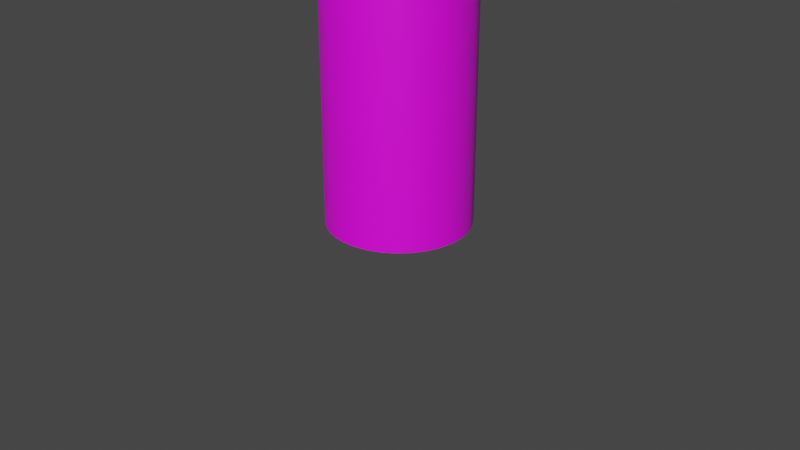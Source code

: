 # Source: cylinder.blend  (saved by Blender 4.2.66; exported with 4.5.12 LTS)
import bpy
from mathutils import Matrix  # noqa: F401  (used for matrix-valued properties, if any)

bpy.ops.wm.read_factory_settings(use_empty=True)
scene = bpy.context.scene
scene.name = 'Scene'

# ---- collections
col_collection = bpy.data.collections.new('Collection'); scene.collection.children.link(col_collection)

# ---- images (referenced by path relative to the original .blend; pixels are not part of the script)
import os
ASSET_DIR = os.environ.get("B2B_ASSET_DIR", "")  # directory of the original .blend (textures are referenced by path, not embedded)
HERE = os.path.dirname(os.path.abspath(__file__))  # packed textures are extracted next to this script under _unpacked/

def load_image(name, relpath, width, height, colorspace="sRGB"):
    """Load a texture the original file referenced (path relative to the .blend, or extracted next to this script)."""
    p = next((c for c in (os.path.join(HERE, relpath), os.path.join(ASSET_DIR, relpath)) if relpath and os.path.exists(c)), "")
    if p:
        img = bpy.data.images.load(p, check_existing=True)
        img.name = name
    else:  # same state as the original file: an image datablock whose file is absent (Cycles renders it pink)
        img = bpy.data.images.new(name, width, height)
        img.source = "FILE"
        img.filepath = "//" + (relpath or name)
    img.colorspace_settings.name = colorspace
    return img
img_baketarget_png = load_image('BakeTarget.png', '', 1024, 1024, 'sRGB')

# ---- materials (node trees are filled in below, after node groups)
mat_material_001 = bpy.data.materials.new('Material.001')

# ---- node groups
ng_auto_smooth = bpy.data.node_groups.new('Auto Smooth', 'GeometryNodeTree')
_s = ng_auto_smooth.interface.new_socket(name='Geometry', in_out='OUTPUT', socket_type='NodeSocketGeometry')
_s = ng_auto_smooth.interface.new_socket(name='Geometry', in_out='INPUT', socket_type='NodeSocketGeometry')
_s = ng_auto_smooth.interface.new_socket(name='Angle', in_out='INPUT', socket_type='NodeSocketFloat')
_s.subtype = 'ANGLE'
_s.min_value = 0.0
_s.max_value = 3.142
ng_auto_smooth.is_modifier = True
_N = ng_auto_smooth.nodes; _L = ng_auto_smooth.links
n0 = _N.new('NodeGroupOutput'); n0.name = 'Group Output'; n0.location = (480, -100)
n1 = _N.new('NodeGroupInput'); n1.name = 'Group Input'; n1.location = (-420, -300)
n2 = _N.new('NodeGroupInput'); n2.name = 'Group Input.001'; n2.location = (-60, -100)
n3 = _N.new('GeometryNodeSetShadeSmooth'); n3.name = 'Set Shade Smooth'; n3.location = (120, -100)
n3.domain = 'EDGE'
n4 = _N.new('GeometryNodeSetShadeSmooth'); n4.name = 'Set Shade Smooth.001'; n4.location = (300, -100)
n5 = _N.new('GeometryNodeInputMeshEdgeAngle'); n5.name = 'Edge Angle'; n5.location = (-420, -220)
n6 = _N.new('GeometryNodeInputEdgeSmooth'); n6.name = 'Is Edge Smooth'; n6.location = (-60, -160)
n7 = _N.new('GeometryNodeInputShadeSmooth'); n7.name = 'Is Face Smooth'; n7.location = (-240, -340)
n8 = _N.new('FunctionNodeBooleanMath'); n8.name = 'Boolean Math'; n8.location = (-60, -220)
n9 = _N.new('FunctionNodeCompare'); n9.name = 'Compare'; n9.location = (-240, -180)
n9.operation = 'LESS_EQUAL'
_L.new(n5.outputs[0], n9.inputs[0])
_L.new(n4.outputs[0], n0.inputs[0])
_L.new(n1.outputs[1], n9.inputs[1])
_L.new(n9.outputs[0], n8.inputs[0])
_L.new(n7.outputs[0], n8.inputs[1])
_L.new(n2.outputs[0], n3.inputs[0])
_L.new(n6.outputs[0], n3.inputs[1])
_L.new(n3.outputs[0], n4.inputs[0])
_L.new(n8.outputs[0], n3.inputs[2])
n0.is_active_output = True

# ---- material node trees
mat_material_001.use_nodes = True; mat_material_001.node_tree.nodes.clear()
_N = mat_material_001.node_tree.nodes; _L = mat_material_001.node_tree.links
n0 = _N.new('ShaderNodeBsdfPrincipled'); n0.name = 'Principled BSDF'; n0.location = (10, 300)
n0.distribution = 'GGX'
n0.subsurface_method = 'RANDOM_WALK_SKIN'
n0.inputs[3].default_value = 1.45
n0.inputs[27].default_value = (0.0, 0.0, 0.0, 1.0)
n0.inputs[28].default_value = 1.0
n1 = _N.new('ShaderNodeTexCoord'); n1.name = 'Texture Coordinate'; n1.location = (-656, 175)
n2 = _N.new('ShaderNodeOutputMaterial'); n2.name = 'Material Output'; n2.location = (594, 292)
n3 = _N.new('ShaderNodeTexChecker'); n3.name = 'Checker Texture'; n3.location = (-340, 3)
n3.inputs[3].default_value = 50.0
n4 = _N.new('ShaderNodeTexImage'); n4.name = 'Image Texture'; n4.location = (-454, 371)
n4.image = img_baketarget_png
_L.new(n0.outputs[0], n2.inputs[0])
_L.new(n1.outputs[2], n3.inputs[0])
_L.new(n4.outputs[0], n0.inputs[0])
n2.is_active_output = True

# ---- world
world_world = bpy.data.worlds.new('World'); scene.world = world_world
world_world.use_nodes = True; world_world.node_tree.nodes.clear()
_N = world_world.node_tree.nodes; _L = world_world.node_tree.links
n0 = _N.new('ShaderNodeOutputWorld'); n0.name = 'World Output'; n0.location = (300, 300)
n1 = _N.new('ShaderNodeBackground'); n1.name = 'Background'; n1.location = (10, 300)
n1.inputs[0].default_value = (0.05088, 0.05088, 0.05088, 1.0)
_L.new(n1.outputs[0], n0.inputs[0])
n0.is_active_output = True
world_world.color = (0.05088, 0.05088, 0.05088)
world_world.use_sun_shadow = False
world_world.sun_shadow_jitter_overblur = 0.0

# ---- cameras
cam_camera = bpy.data.cameras.new('Camera')
cam_camera.clip_end = 100.0
cam_camera.ortho_scale = 7.314

# ---- lights
light_light = bpy.data.lights.new('Light', 'POINT')
light_light.transmission_factor = 0.0
light_light.energy = 1000.0
light_light.shadow_soft_size = 0.1
light_light.shadow_maximum_resolution = 0.006
light_light.use_absolute_resolution = True

# ---- meshes
me_cylinder = bpy.data.meshes.new('Cylinder')
me_cylinder.from_pydata([(0.0, 0.75, -2.5), (0.0, 0.75, 2.5), (0.1463, 0.7356, -2.5), (0.1463, 0.7356, 2.5), (0.287, 0.6929, -2.5), (0.287, 0.6929, 2.5), (0.4167, 0.6236, -2.5), (0.4167, 0.6236, 2.5), (0.5303, 0.5303, -2.5), (0.5303, 0.5303, 2.5), (0.6236, 0.4167, -2.5), (0.6236, 0.4167, 2.5), (0.6929, 0.287, -2.5), (0.6929, 0.287, 2.5), (0.7356, 0.1463, -2.5), (0.7356, 0.1463, 2.5), (0.75, 0.0, -2.5), (0.75, 0.0, 2.5), (0.7356, -0.1463, -2.5), (0.7356, -0.1463, 2.5), (0.6929, -0.287, -2.5), (0.6929, -0.287, 2.5), (0.6236, -0.4167, -2.5), (0.6236, -0.4167, 2.5), (0.5303, -0.5303, -2.5), (0.5303, -0.5303, 2.5), (0.4167, -0.6236, -2.5), (0.4167, -0.6236, 2.5), (0.287, -0.6929, -2.5), (0.287, -0.6929, 2.5), (0.1463, -0.7356, -2.5), (0.1463, -0.7356, 2.5), (0.0, -0.75, -2.5), (0.0, -0.75, 2.5), (-0.1463, -0.7356, -2.5), (-0.1463, -0.7356, 2.5), (-0.287, -0.6929, -2.5), (-0.287, -0.6929, 2.5), (-0.4167, -0.6236, -2.5), (-0.4167, -0.6236, 2.5), (-0.5303, -0.5303, -2.5), (-0.5303, -0.5303, 2.5), (-0.6236, -0.4167, -2.5), (-0.6236, -0.4167, 2.5), (-0.6929, -0.287, -2.5), (-0.6929, -0.287, 2.5), (-0.7356, -0.1463, -2.5), (-0.7356, -0.1463, 2.5), (-0.75, 0.0, -2.5), (-0.75, 0.0, 2.5), (-0.7356, 0.1463, -2.5), (-0.7356, 0.1463, 2.5), (-0.6929, 0.287, -2.5), (-0.6929, 0.287, 2.5), (-0.6236, 0.4167, -2.5), (-0.6236, 0.4167, 2.5), (-0.5303, 0.5303, -2.5), (-0.5303, 0.5303, 2.5), (-0.4167, 0.6236, -2.5), (-0.4167, 0.6236, 2.5), (-0.287, 0.6929, -2.5), (-0.287, 0.6929, 2.5), (-0.1463, 0.7356, -2.5), (-0.1463, 0.7356, 2.5), (0.0, 0.75, 0.0), (0.1463, 0.7356, 0.0), (0.287, 0.6929, 0.0), (0.4167, 0.6236, 0.0), (0.5303, 0.5303, 0.0), (0.6236, 0.4167, 0.0), (0.6929, 0.287, 0.0), (0.7356, 0.1463, 0.0), (0.75, 0.0, 0.0), (0.7356, -0.1463, 0.0), (0.6929, -0.287, 0.0), (0.6236, -0.4167, 0.0), (0.5303, -0.5303, 0.0), (0.4167, -0.6236, 0.0), (0.287, -0.6929, 0.0), (0.1463, -0.7356, 0.0), (0.0, -0.75, 0.0), (-0.1463, -0.7356, 0.0), (-0.287, -0.6929, 0.0), (-0.4167, -0.6236, 0.0), (-0.5303, -0.5303, 0.0), (-0.6236, -0.4167, 0.0), (-0.6929, -0.287, 0.0), (-0.7356, -0.1463, 0.0), (-0.75, 0.0, 0.0), (-0.7356, 0.1463, 0.0), (-0.6929, 0.287, 0.0), (-0.6236, 0.4167, 0.0), (-0.5303, 0.5303, 0.0), (-0.4167, 0.6236, 0.0), (-0.287, 0.6929, 0.0), (-0.1463, 0.7356, 0.0), (0.1463, 0.7356, -1.25), (0.287, 0.6929, -1.25), (0.4167, 0.6236, -1.25), (0.5303, 0.5303, -1.25), (0.6236, 0.4167, -1.25), (0.6929, 0.287, -1.25), (0.7356, 0.1463, -1.25), (0.75, 0.0, -1.25), (0.7356, -0.1463, -1.25), (0.6929, -0.287, -1.25), (0.6236, -0.4167, -1.25), (0.5303, -0.5303, -1.25), (0.4167, -0.6236, -1.25), (0.287, -0.6929, -1.25), (0.1463, -0.7356, -1.25), (0.0, -0.75, -1.25), (-0.1463, -0.7356, -1.25), (-0.287, -0.6929, -1.25), (-0.4167, -0.6236, -1.25), (-0.5303, -0.5303, -1.25), (-0.6236, -0.4167, -1.25), (-0.6929, -0.287, -1.25), (-0.7356, -0.1463, -1.25), (-0.75, 0.0, -1.25), (-0.7356, 0.1463, -1.25), (-0.6929, 0.287, -1.25), (-0.6236, 0.4167, -1.25), (-0.5303, 0.5303, -1.25), (-0.4167, 0.6236, -1.25), (-0.287, 0.6929, -1.25), (-0.1463, 0.7356, -1.25), (0.0, 0.75, -1.25), (0.0, 0.75, 1.25), (0.1463, 0.7356, 1.25), (0.287, 0.6929, 1.25), (0.4167, 0.6236, 1.25), (0.5303, 0.5303, 1.25), (0.6236, 0.4167, 1.25), (0.6929, 0.287, 1.25), (0.7356, 0.1463, 1.25), (0.75, 0.0, 1.25), (0.7356, -0.1463, 1.25), (0.6929, -0.287, 1.25), (0.6236, -0.4167, 1.25), (0.5303, -0.5303, 1.25), (0.4167, -0.6236, 1.25), (0.287, -0.6929, 1.25), (0.1463, -0.7356, 1.25), (0.0, -0.75, 1.25), (-0.1463, -0.7356, 1.25), (-0.287, -0.6929, 1.25), (-0.4167, -0.6236, 1.25), (-0.5303, -0.5303, 1.25), (-0.6236, -0.4167, 1.25), (-0.6929, -0.287, 1.25), (-0.7356, -0.1463, 1.25), (-0.75, 0.0, 1.25), (-0.7356, 0.1463, 1.25), (-0.6929, 0.287, 1.25), (-0.6236, 0.4167, 1.25), (-0.5303, 0.5303, 1.25), (-0.4167, 0.6236, 1.25), (-0.287, 0.6929, 1.25), (-0.1463, 0.7356, 1.25), (0.0, 0.75, 1.875), (0.1463, 0.7356, 1.875), (0.287, 0.6929, 1.875), (0.4167, 0.6236, 1.875), (0.5303, 0.5303, 1.875), (0.6236, 0.4167, 1.875), (0.6929, 0.287, 1.875), (0.7356, 0.1463, 1.875), (0.75, 0.0, 1.875), (0.7356, -0.1463, 1.875), (0.6929, -0.287, 1.875), (0.6236, -0.4167, 1.875), (0.5303, -0.5303, 1.875), (0.4167, -0.6236, 1.875), (0.287, -0.6929, 1.875), (0.1463, -0.7356, 1.875), (0.0, -0.75, 1.875), (-0.1463, -0.7356, 1.875), (-0.287, -0.6929, 1.875), (-0.4167, -0.6236, 1.875), (-0.5303, -0.5303, 1.875), (-0.6236, -0.4167, 1.875), (-0.6929, -0.287, 1.875), (-0.7356, -0.1463, 1.875), (-0.75, 0.0, 1.875), (-0.7356, 0.1463, 1.875), (-0.6929, 0.287, 1.875), (-0.6236, 0.4167, 1.875), (-0.5303, 0.5303, 1.875), (-0.4167, 0.6236, 1.875), (-0.287, 0.6929, 1.875), (-0.1463, 0.7356, 1.875), (0.1463, 0.7356, 0.625), (0.287, 0.6929, 0.625), (0.4167, 0.6236, 0.625), (0.5303, 0.5303, 0.625), (0.6236, 0.4167, 0.625), (0.6929, 0.287, 0.625), (0.7356, 0.1463, 0.625), (0.75, 0.0, 0.625), (0.7356, -0.1463, 0.625), (0.6929, -0.287, 0.625), (0.6236, -0.4167, 0.625), (0.5303, -0.5303, 0.625), (0.4167, -0.6236, 0.625), (0.287, -0.6929, 0.625), (0.1463, -0.7356, 0.625), (0.0, -0.75, 0.625), (-0.1463, -0.7356, 0.625), (-0.287, -0.6929, 0.625), (-0.4167, -0.6236, 0.625), (-0.5303, -0.5303, 0.625), (-0.6236, -0.4167, 0.625), (-0.6929, -0.287, 0.625), (-0.7356, -0.1463, 0.625), (-0.75, 0.0, 0.625), (-0.7356, 0.1463, 0.625), (-0.6929, 0.287, 0.625), (-0.6236, 0.4167, 0.625), (-0.5303, 0.5303, 0.625), (-0.4167, 0.6236, 0.625), (-0.287, 0.6929, 0.625), (-0.1463, 0.7356, 0.625), (0.0, 0.75, 0.625), (0.0, 0.75, -0.625), (0.1463, 0.7356, -0.625), (0.287, 0.6929, -0.625), (0.4167, 0.6236, -0.625), (0.5303, 0.5303, -0.625), (0.6236, 0.4167, -0.625), (0.6929, 0.287, -0.625), (0.7356, 0.1463, -0.625), (0.75, 0.0, -0.625), (0.7356, -0.1463, -0.625), (0.6929, -0.287, -0.625), (0.6236, -0.4167, -0.625), (0.5303, -0.5303, -0.625), (0.4167, -0.6236, -0.625), (0.287, -0.6929, -0.625), (0.1463, -0.7356, -0.625), (0.0, -0.75, -0.625), (-0.1463, -0.7356, -0.625), (-0.287, -0.6929, -0.625), (-0.4167, -0.6236, -0.625), (-0.5303, -0.5303, -0.625), (-0.6236, -0.4167, -0.625), (-0.6929, -0.287, -0.625), (-0.7356, -0.1463, -0.625), (-0.75, 0.0, -0.625), (-0.7356, 0.1463, -0.625), (-0.6929, 0.287, -0.625), (-0.6236, 0.4167, -0.625), (-0.5303, 0.5303, -0.625), (-0.4167, 0.6236, -0.625), (-0.287, 0.6929, -0.625), (-0.1463, 0.7356, -0.625), (0.1463, 0.7356, -1.875), (0.287, 0.6929, -1.875), (0.4167, 0.6236, -1.875), (0.5303, 0.5303, -1.875), (0.6236, 0.4167, -1.875), (0.6929, 0.287, -1.875), (0.7356, 0.1463, -1.875), (0.75, 0.0, -1.875), (0.7356, -0.1463, -1.875), (0.6929, -0.287, -1.875), (0.6236, -0.4167, -1.875), (0.5303, -0.5303, -1.875), (0.4167, -0.6236, -1.875), (0.287, -0.6929, -1.875), (0.1463, -0.7356, -1.875), (0.0, -0.75, -1.875), (-0.1463, -0.7356, -1.875), (-0.287, -0.6929, -1.875), (-0.4167, -0.6236, -1.875), (-0.5303, -0.5303, -1.875), (-0.6236, -0.4167, -1.875), (-0.6929, -0.287, -1.875), (-0.7356, -0.1463, -1.875), (-0.75, 0.0, -1.875), (-0.7356, 0.1463, -1.875), (-0.6929, 0.287, -1.875), (-0.6236, 0.4167, -1.875), (-0.5303, 0.5303, -1.875), (-0.4167, 0.6236, -1.875), (-0.287, 0.6929, -1.875), (-0.1463, 0.7356, -1.875), (0.0, 0.75, -1.875), (0.1463, 0.7356, -2.188), (0.287, 0.6929, -2.188), (0.4167, 0.6236, -2.188), (0.5303, 0.5303, -2.188), (0.6236, 0.4167, -2.188), (0.6929, 0.287, -2.188), (0.7356, 0.1463, -2.188), (0.75, 0.0, -2.188), (0.7356, -0.1463, -2.188), (0.6929, -0.287, -2.188), (0.6236, -0.4167, -2.188), (0.5303, -0.5303, -2.188), (0.4167, -0.6236, -2.188), (0.287, -0.6929, -2.188), (0.1463, -0.7356, -2.188), (0.0, -0.75, -2.188), (-0.1463, -0.7356, -2.188), (-0.287, -0.6929, -2.188), (-0.4167, -0.6236, -2.188), (-0.5303, -0.5303, -2.188), (-0.6236, -0.4167, -2.188), (-0.6929, -0.287, -2.188), (-0.7356, -0.1463, -2.188), (-0.75, 0.0, -2.188), (-0.7356, 0.1463, -2.188), (-0.6929, 0.287, -2.188), (-0.6236, 0.4167, -2.188), (-0.5303, 0.5303, -2.188), (-0.4167, 0.6236, -2.188), (-0.287, 0.6929, -2.188), (-0.1463, 0.7356, -2.188), (0.0, 0.75, -2.188), (0.0, 0.75, -1.562), (0.1463, 0.7356, -1.562), (0.287, 0.6929, -1.562), (0.4167, 0.6236, -1.562), (0.5303, 0.5303, -1.562), (0.6236, 0.4167, -1.562), (0.6929, 0.287, -1.562), (0.7356, 0.1463, -1.562), (0.75, 0.0, -1.562), (0.7356, -0.1463, -1.562), (0.6929, -0.287, -1.562), (0.6236, -0.4167, -1.562), (0.5303, -0.5303, -1.562), (0.4167, -0.6236, -1.562), (0.287, -0.6929, -1.562), (0.1463, -0.7356, -1.562), (0.0, -0.75, -1.562), (-0.1463, -0.7356, -1.562), (-0.287, -0.6929, -1.562), (-0.4167, -0.6236, -1.562), (-0.5303, -0.5303, -1.562), (-0.6236, -0.4167, -1.562), (-0.6929, -0.287, -1.562), (-0.7356, -0.1463, -1.562), (-0.75, 0.0, -1.562), (-0.7356, 0.1463, -1.562), (-0.6929, 0.287, -1.562), (-0.6236, 0.4167, -1.562), (-0.5303, 0.5303, -1.562), (-0.4167, 0.6236, -1.562), (-0.287, 0.6929, -1.562), (-0.1463, 0.7356, -1.562), (0.1463, 0.7356, -0.9375), (0.287, 0.6929, -0.9375), (0.4167, 0.6236, -0.9375), (0.5303, 0.5303, -0.9375), (0.6236, 0.4167, -0.9375), (0.6929, 0.287, -0.9375), (0.7356, 0.1463, -0.9375), (0.75, 0.0, -0.9375), (0.7356, -0.1463, -0.9375), (0.6929, -0.287, -0.9375), (0.6236, -0.4167, -0.9375), (0.5303, -0.5303, -0.9375), (0.4167, -0.6236, -0.9375), (0.287, -0.6929, -0.9375), (0.1463, -0.7356, -0.9375), (0.0, -0.75, -0.9375), (-0.1463, -0.7356, -0.9375), (-0.287, -0.6929, -0.9375), (-0.4167, -0.6236, -0.9375), (-0.5303, -0.5303, -0.9375), (-0.6236, -0.4167, -0.9375), (-0.6929, -0.287, -0.9375), (-0.7356, -0.1463, -0.9375), (-0.75, 0.0, -0.9375), (-0.7356, 0.1463, -0.9375), (-0.6929, 0.287, -0.9375), (-0.6236, 0.4167, -0.9375), (-0.5303, 0.5303, -0.9375), (-0.4167, 0.6236, -0.9375), (-0.287, 0.6929, -0.9375), (-0.1463, 0.7356, -0.9375), (0.0, 0.75, -0.9375), (0.0, 0.75, -0.3125), (0.1463, 0.7356, -0.3125), (0.287, 0.6929, -0.3125), (0.4167, 0.6236, -0.3125), (0.5303, 0.5303, -0.3125), (0.6236, 0.4167, -0.3125), (0.6929, 0.287, -0.3125), (0.7356, 0.1463, -0.3125), (0.75, 0.0, -0.3125), (0.7356, -0.1463, -0.3125), (0.6929, -0.287, -0.3125), (0.6236, -0.4167, -0.3125), (0.5303, -0.5303, -0.3125), (0.4167, -0.6236, -0.3125), (0.287, -0.6929, -0.3125), (0.1463, -0.7356, -0.3125), (0.0, -0.75, -0.3125), (-0.1463, -0.7356, -0.3125), (-0.287, -0.6929, -0.3125), (-0.4167, -0.6236, -0.3125), (-0.5303, -0.5303, -0.3125), (-0.6236, -0.4167, -0.3125), (-0.6929, -0.287, -0.3125), (-0.7356, -0.1463, -0.3125), (-0.75, 0.0, -0.3125), (-0.7356, 0.1463, -0.3125), (-0.6929, 0.287, -0.3125), (-0.6236, 0.4167, -0.3125), (-0.5303, 0.5303, -0.3125), (-0.4167, 0.6236, -0.3125), (-0.287, 0.6929, -0.3125), (-0.1463, 0.7356, -0.3125), (0.1463, 0.7356, 0.3125), (0.287, 0.6929, 0.3125), (0.4167, 0.6236, 0.3125), (0.5303, 0.5303, 0.3125), (0.6236, 0.4167, 0.3125), (0.6929, 0.287, 0.3125), (0.7356, 0.1463, 0.3125), (0.75, 0.0, 0.3125), (0.7356, -0.1463, 0.3125), (0.6929, -0.287, 0.3125), (0.6236, -0.4167, 0.3125), (0.5303, -0.5303, 0.3125), (0.4167, -0.6236, 0.3125), (0.287, -0.6929, 0.3125), (0.1463, -0.7356, 0.3125), (0.0, -0.75, 0.3125), (-0.1463, -0.7356, 0.3125), (-0.287, -0.6929, 0.3125), (-0.4167, -0.6236, 0.3125), (-0.5303, -0.5303, 0.3125), (-0.6236, -0.4167, 0.3125), (-0.6929, -0.287, 0.3125), (-0.7356, -0.1463, 0.3125), (-0.75, 0.0, 0.3125), (-0.7356, 0.1463, 0.3125), (-0.6929, 0.287, 0.3125), (-0.6236, 0.4167, 0.3125), (-0.5303, 0.5303, 0.3125), (-0.4167, 0.6236, 0.3125), (-0.287, 0.6929, 0.3125), (-0.1463, 0.7356, 0.3125), (0.0, 0.75, 0.3125), (0.0, 0.75, 0.9375), (0.1463, 0.7356, 0.9375), (0.287, 0.6929, 0.9375), (0.4167, 0.6236, 0.9375), (0.5303, 0.5303, 0.9375), (0.6236, 0.4167, 0.9375), (0.6929, 0.287, 0.9375), (0.7356, 0.1463, 0.9375), (0.75, 0.0, 0.9375), (0.7356, -0.1463, 0.9375), (0.6929, -0.287, 0.9375), (0.6236, -0.4167, 0.9375), (0.5303, -0.5303, 0.9375), (0.4167, -0.6236, 0.9375), (0.287, -0.6929, 0.9375), (0.1463, -0.7356, 0.9375), (0.0, -0.75, 0.9375), (-0.1463, -0.7356, 0.9375), (-0.287, -0.6929, 0.9375), (-0.4167, -0.6236, 0.9375), (-0.5303, -0.5303, 0.9375), (-0.6236, -0.4167, 0.9375), (-0.6929, -0.287, 0.9375), (-0.7356, -0.1463, 0.9375), (-0.75, 0.0, 0.9375), (-0.7356, 0.1463, 0.9375), (-0.6929, 0.287, 0.9375), (-0.6236, 0.4167, 0.9375), (-0.5303, 0.5303, 0.9375), (-0.4167, 0.6236, 0.9375), (-0.287, 0.6929, 0.9375), (-0.1463, 0.7356, 0.9375), (0.1463, 0.7356, 1.562), (0.287, 0.6929, 1.562), (0.4167, 0.6236, 1.562), (0.5303, 0.5303, 1.562), (0.6236, 0.4167, 1.562), (0.6929, 0.287, 1.562), (0.7356, 0.1463, 1.562), (0.75, 0.0, 1.562), (0.7356, -0.1463, 1.562), (0.6929, -0.287, 1.562), (0.6236, -0.4167, 1.562), (0.5303, -0.5303, 1.562), (0.4167, -0.6236, 1.562), (0.287, -0.6929, 1.562), (0.1463, -0.7356, 1.562), (0.0, -0.75, 1.562), (-0.1463, -0.7356, 1.562), (-0.287, -0.6929, 1.562), (-0.4167, -0.6236, 1.562), (-0.5303, -0.5303, 1.562), (-0.6236, -0.4167, 1.562), (-0.6929, -0.287, 1.562), (-0.7356, -0.1463, 1.562), (-0.75, 0.0, 1.562), (-0.7356, 0.1463, 1.562), (-0.6929, 0.287, 1.562), (-0.6236, 0.4167, 1.562), (-0.5303, 0.5303, 1.562), (-0.4167, 0.6236, 1.562), (-0.287, 0.6929, 1.562), (-0.1463, 0.7356, 1.562), (0.0, 0.75, 1.562), (0.0, 0.75, 2.188), (0.1463, 0.7356, 2.188), (0.287, 0.6929, 2.188), (0.4167, 0.6236, 2.188), (0.5303, 0.5303, 2.188), (0.6236, 0.4167, 2.188), (0.6929, 0.287, 2.188), (0.7356, 0.1463, 2.188), (0.75, 0.0, 2.188), (0.7356, -0.1463, 2.188), (0.6929, -0.287, 2.188), (0.6236, -0.4167, 2.188), (0.5303, -0.5303, 2.188), (0.4167, -0.6236, 2.188), (0.287, -0.6929, 2.188), (0.1463, -0.7356, 2.188), (0.0, -0.75, 2.188), (-0.1463, -0.7356, 2.188), (-0.287, -0.6929, 2.188), (-0.4167, -0.6236, 2.188), (-0.5303, -0.5303, 2.188), (-0.6236, -0.4167, 2.188), (-0.6929, -0.287, 2.188), (-0.7356, -0.1463, 2.188), (-0.75, 0.0, 2.188), (-0.7356, 0.1463, 2.188), (-0.6929, 0.287, 2.188), (-0.6236, 0.4167, 2.188), (-0.5303, 0.5303, 2.188), (-0.4167, 0.6236, 2.188), (-0.287, 0.6929, 2.188), (-0.1463, 0.7356, 2.188)], [], [(512, 1, 3, 513), (513, 3, 5, 514), (514, 5, 7, 515), (515, 7, 9, 516), (516, 9, 11, 517), (517, 11, 13, 518), (518, 13, 15, 519), (519, 15, 17, 520), (520, 17, 19, 521), (521, 19, 21, 522), (522, 21, 23, 523), (523, 23, 25, 524), (524, 25, 27, 525), (525, 27, 29, 526), (526, 29, 31, 527), (527, 31, 33, 528), (528, 33, 35, 529), (529, 35, 37, 530), (530, 37, 39, 531), (531, 39, 41, 532), (532, 41, 43, 533), (533, 43, 45, 534), (534, 45, 47, 535), (535, 47, 49, 536), (536, 49, 51, 537), (537, 51, 53, 538), (538, 53, 55, 539), (539, 55, 57, 540), (540, 57, 59, 541), (541, 59, 61, 542), (3, 1, 63, 61, 59, 57, 55, 53, 51, 49, 47, 45, 43, 41, 39, 37, 35, 33, 31, 29, 27, 25, 23, 21, 19, 17, 15, 13, 11, 9, 7, 5), (542, 61, 63, 543), (543, 63, 1, 512), (0, 2, 4, 6, 8, 10, 12, 14, 16, 18, 20, 22, 24, 26, 28, 30, 32, 34, 36, 38, 40, 42, 44, 46, 48, 50, 52, 54, 56, 58, 60, 62), (415, 95, 64, 384), (414, 94, 95, 415), (413, 93, 94, 414), (412, 92, 93, 413), (411, 91, 92, 412), (410, 90, 91, 411), (409, 89, 90, 410), (408, 88, 89, 409), (407, 87, 88, 408), (406, 86, 87, 407), (405, 85, 86, 406), (404, 84, 85, 405), (403, 83, 84, 404), (402, 82, 83, 403), (401, 81, 82, 402), (400, 80, 81, 401), (399, 79, 80, 400), (398, 78, 79, 399), (397, 77, 78, 398), (396, 76, 77, 397), (395, 75, 76, 396), (394, 74, 75, 395), (393, 73, 74, 394), (392, 72, 73, 393), (391, 71, 72, 392), (390, 70, 71, 391), (389, 69, 70, 390), (388, 68, 69, 389), (387, 67, 68, 388), (386, 66, 67, 387), (385, 65, 66, 386), (384, 64, 65, 385), (320, 127, 96, 321), (321, 96, 97, 322), (322, 97, 98, 323), (323, 98, 99, 324), (324, 99, 100, 325), (325, 100, 101, 326), (326, 101, 102, 327), (327, 102, 103, 328), (328, 103, 104, 329), (329, 104, 105, 330), (330, 105, 106, 331), (331, 106, 107, 332), (332, 107, 108, 333), (333, 108, 109, 334), (334, 109, 110, 335), (335, 110, 111, 336), (336, 111, 112, 337), (337, 112, 113, 338), (338, 113, 114, 339), (339, 114, 115, 340), (340, 115, 116, 341), (341, 116, 117, 342), (342, 117, 118, 343), (343, 118, 119, 344), (344, 119, 120, 345), (345, 120, 121, 346), (346, 121, 122, 347), (347, 122, 123, 348), (348, 123, 124, 349), (349, 124, 125, 350), (350, 125, 126, 351), (351, 126, 127, 320), (479, 159, 128, 448), (478, 158, 159, 479), (477, 157, 158, 478), (476, 156, 157, 477), (475, 155, 156, 476), (474, 154, 155, 475), (473, 153, 154, 474), (472, 152, 153, 473), (471, 151, 152, 472), (470, 150, 151, 471), (469, 149, 150, 470), (468, 148, 149, 469), (467, 147, 148, 468), (466, 146, 147, 467), (465, 145, 146, 466), (464, 144, 145, 465), (463, 143, 144, 464), (462, 142, 143, 463), (461, 141, 142, 462), (460, 140, 141, 461), (459, 139, 140, 460), (458, 138, 139, 459), (457, 137, 138, 458), (456, 136, 137, 457), (455, 135, 136, 456), (454, 134, 135, 455), (453, 133, 134, 454), (452, 132, 133, 453), (451, 131, 132, 452), (450, 130, 131, 451), (449, 129, 130, 450), (448, 128, 129, 449), (510, 191, 160, 511), (509, 190, 191, 510), (508, 189, 190, 509), (507, 188, 189, 508), (506, 187, 188, 507), (505, 186, 187, 506), (504, 185, 186, 505), (503, 184, 185, 504), (502, 183, 184, 503), (501, 182, 183, 502), (500, 181, 182, 501), (499, 180, 181, 500), (498, 179, 180, 499), (497, 178, 179, 498), (496, 177, 178, 497), (495, 176, 177, 496), (494, 175, 176, 495), (493, 174, 175, 494), (492, 173, 174, 493), (491, 172, 173, 492), (490, 171, 172, 491), (489, 170, 171, 490), (488, 169, 170, 489), (487, 168, 169, 488), (486, 167, 168, 487), (485, 166, 167, 486), (484, 165, 166, 485), (483, 164, 165, 484), (482, 163, 164, 483), (481, 162, 163, 482), (480, 161, 162, 481), (511, 160, 161, 480), (447, 223, 192, 416), (416, 192, 193, 417), (417, 193, 194, 418), (418, 194, 195, 419), (419, 195, 196, 420), (420, 196, 197, 421), (421, 197, 198, 422), (422, 198, 199, 423), (423, 199, 200, 424), (424, 200, 201, 425), (425, 201, 202, 426), (426, 202, 203, 427), (427, 203, 204, 428), (428, 204, 205, 429), (429, 205, 206, 430), (430, 206, 207, 431), (431, 207, 208, 432), (432, 208, 209, 433), (433, 209, 210, 434), (434, 210, 211, 435), (435, 211, 212, 436), (436, 212, 213, 437), (437, 213, 214, 438), (438, 214, 215, 439), (439, 215, 216, 440), (440, 216, 217, 441), (441, 217, 218, 442), (442, 218, 219, 443), (443, 219, 220, 444), (444, 220, 221, 445), (445, 221, 222, 446), (446, 222, 223, 447), (383, 224, 225, 352), (352, 225, 226, 353), (353, 226, 227, 354), (354, 227, 228, 355), (355, 228, 229, 356), (356, 229, 230, 357), (357, 230, 231, 358), (358, 231, 232, 359), (359, 232, 233, 360), (360, 233, 234, 361), (361, 234, 235, 362), (362, 235, 236, 363), (363, 236, 237, 364), (364, 237, 238, 365), (365, 238, 239, 366), (366, 239, 240, 367), (367, 240, 241, 368), (368, 241, 242, 369), (369, 242, 243, 370), (370, 243, 244, 371), (371, 244, 245, 372), (372, 245, 246, 373), (373, 246, 247, 374), (374, 247, 248, 375), (375, 248, 249, 376), (376, 249, 250, 377), (377, 250, 251, 378), (378, 251, 252, 379), (379, 252, 253, 380), (380, 253, 254, 381), (381, 254, 255, 382), (382, 255, 224, 383), (318, 286, 287, 319), (317, 285, 286, 318), (316, 284, 285, 317), (315, 283, 284, 316), (314, 282, 283, 315), (313, 281, 282, 314), (312, 280, 281, 313), (311, 279, 280, 312), (310, 278, 279, 311), (309, 277, 278, 310), (308, 276, 277, 309), (307, 275, 276, 308), (306, 274, 275, 307), (305, 273, 274, 306), (304, 272, 273, 305), (303, 271, 272, 304), (302, 270, 271, 303), (301, 269, 270, 302), (300, 268, 269, 301), (299, 267, 268, 300), (298, 266, 267, 299), (297, 265, 266, 298), (296, 264, 265, 297), (295, 263, 264, 296), (294, 262, 263, 295), (293, 261, 262, 294), (292, 260, 261, 293), (291, 259, 260, 292), (290, 258, 259, 291), (289, 257, 258, 290), (288, 256, 257, 289), (319, 287, 256, 288), (0, 319, 288, 2), (2, 288, 289, 4), (4, 289, 290, 6), (6, 290, 291, 8), (8, 291, 292, 10), (10, 292, 293, 12), (12, 293, 294, 14), (14, 294, 295, 16), (16, 295, 296, 18), (18, 296, 297, 20), (20, 297, 298, 22), (22, 298, 299, 24), (24, 299, 300, 26), (26, 300, 301, 28), (28, 301, 302, 30), (30, 302, 303, 32), (32, 303, 304, 34), (34, 304, 305, 36), (36, 305, 306, 38), (38, 306, 307, 40), (40, 307, 308, 42), (42, 308, 309, 44), (44, 309, 310, 46), (46, 310, 311, 48), (48, 311, 312, 50), (50, 312, 313, 52), (52, 313, 314, 54), (54, 314, 315, 56), (56, 315, 316, 58), (58, 316, 317, 60), (60, 317, 318, 62), (62, 318, 319, 0), (286, 351, 320, 287), (285, 350, 351, 286), (284, 349, 350, 285), (283, 348, 349, 284), (282, 347, 348, 283), (281, 346, 347, 282), (280, 345, 346, 281), (279, 344, 345, 280), (278, 343, 344, 279), (277, 342, 343, 278), (276, 341, 342, 277), (275, 340, 341, 276), (274, 339, 340, 275), (273, 338, 339, 274), (272, 337, 338, 273), (271, 336, 337, 272), (270, 335, 336, 271), (269, 334, 335, 270), (268, 333, 334, 269), (267, 332, 333, 268), (266, 331, 332, 267), (265, 330, 331, 266), (264, 329, 330, 265), (263, 328, 329, 264), (262, 327, 328, 263), (261, 326, 327, 262), (260, 325, 326, 261), (259, 324, 325, 260), (258, 323, 324, 259), (257, 322, 323, 258), (256, 321, 322, 257), (287, 320, 321, 256), (126, 382, 383, 127), (125, 381, 382, 126), (124, 380, 381, 125), (123, 379, 380, 124), (122, 378, 379, 123), (121, 377, 378, 122), (120, 376, 377, 121), (119, 375, 376, 120), (118, 374, 375, 119), (117, 373, 374, 118), (116, 372, 373, 117), (115, 371, 372, 116), (114, 370, 371, 115), (113, 369, 370, 114), (112, 368, 369, 113), (111, 367, 368, 112), (110, 366, 367, 111), (109, 365, 366, 110), (108, 364, 365, 109), (107, 363, 364, 108), (106, 362, 363, 107), (105, 361, 362, 106), (104, 360, 361, 105), (103, 359, 360, 104), (102, 358, 359, 103), (101, 357, 358, 102), (100, 356, 357, 101), (99, 355, 356, 100), (98, 354, 355, 99), (97, 353, 354, 98), (96, 352, 353, 97), (127, 383, 352, 96), (224, 384, 385, 225), (225, 385, 386, 226), (226, 386, 387, 227), (227, 387, 388, 228), (228, 388, 389, 229), (229, 389, 390, 230), (230, 390, 391, 231), (231, 391, 392, 232), (232, 392, 393, 233), (233, 393, 394, 234), (234, 394, 395, 235), (235, 395, 396, 236), (236, 396, 397, 237), (237, 397, 398, 238), (238, 398, 399, 239), (239, 399, 400, 240), (240, 400, 401, 241), (241, 401, 402, 242), (242, 402, 403, 243), (243, 403, 404, 244), (244, 404, 405, 245), (245, 405, 406, 246), (246, 406, 407, 247), (247, 407, 408, 248), (248, 408, 409, 249), (249, 409, 410, 250), (250, 410, 411, 251), (251, 411, 412, 252), (252, 412, 413, 253), (253, 413, 414, 254), (254, 414, 415, 255), (255, 415, 384, 224), (95, 446, 447, 64), (94, 445, 446, 95), (93, 444, 445, 94), (92, 443, 444, 93), (91, 442, 443, 92), (90, 441, 442, 91), (89, 440, 441, 90), (88, 439, 440, 89), (87, 438, 439, 88), (86, 437, 438, 87), (85, 436, 437, 86), (84, 435, 436, 85), (83, 434, 435, 84), (82, 433, 434, 83), (81, 432, 433, 82), (80, 431, 432, 81), (79, 430, 431, 80), (78, 429, 430, 79), (77, 428, 429, 78), (76, 427, 428, 77), (75, 426, 427, 76), (74, 425, 426, 75), (73, 424, 425, 74), (72, 423, 424, 73), (71, 422, 423, 72), (70, 421, 422, 71), (69, 420, 421, 70), (68, 419, 420, 69), (67, 418, 419, 68), (66, 417, 418, 67), (65, 416, 417, 66), (64, 447, 416, 65), (223, 448, 449, 192), (192, 449, 450, 193), (193, 450, 451, 194), (194, 451, 452, 195), (195, 452, 453, 196), (196, 453, 454, 197), (197, 454, 455, 198), (198, 455, 456, 199), (199, 456, 457, 200), (200, 457, 458, 201), (201, 458, 459, 202), (202, 459, 460, 203), (203, 460, 461, 204), (204, 461, 462, 205), (205, 462, 463, 206), (206, 463, 464, 207), (207, 464, 465, 208), (208, 465, 466, 209), (209, 466, 467, 210), (210, 467, 468, 211), (211, 468, 469, 212), (212, 469, 470, 213), (213, 470, 471, 214), (214, 471, 472, 215), (215, 472, 473, 216), (216, 473, 474, 217), (217, 474, 475, 218), (218, 475, 476, 219), (219, 476, 477, 220), (220, 477, 478, 221), (221, 478, 479, 222), (222, 479, 448, 223), (128, 511, 480, 129), (129, 480, 481, 130), (130, 481, 482, 131), (131, 482, 483, 132), (132, 483, 484, 133), (133, 484, 485, 134), (134, 485, 486, 135), (135, 486, 487, 136), (136, 487, 488, 137), (137, 488, 489, 138), (138, 489, 490, 139), (139, 490, 491, 140), (140, 491, 492, 141), (141, 492, 493, 142), (142, 493, 494, 143), (143, 494, 495, 144), (144, 495, 496, 145), (145, 496, 497, 146), (146, 497, 498, 147), (147, 498, 499, 148), (148, 499, 500, 149), (149, 500, 501, 150), (150, 501, 502, 151), (151, 502, 503, 152), (152, 503, 504, 153), (153, 504, 505, 154), (154, 505, 506, 155), (155, 506, 507, 156), (156, 507, 508, 157), (157, 508, 509, 158), (158, 509, 510, 159), (159, 510, 511, 128), (191, 543, 512, 160), (190, 542, 543, 191), (189, 541, 542, 190), (188, 540, 541, 189), (187, 539, 540, 188), (186, 538, 539, 187), (185, 537, 538, 186), (184, 536, 537, 185), (183, 535, 536, 184), (182, 534, 535, 183), (181, 533, 534, 182), (180, 532, 533, 181), (179, 531, 532, 180), (178, 530, 531, 179), (177, 529, 530, 178), (176, 528, 529, 177), (175, 527, 528, 176), (174, 526, 527, 175), (173, 525, 526, 174), (172, 524, 525, 173), (171, 523, 524, 172), (170, 522, 523, 171), (169, 521, 522, 170), (168, 520, 521, 169), (167, 519, 520, 168), (166, 518, 519, 167), (165, 517, 518, 166), (164, 516, 517, 165), (163, 515, 516, 164), (162, 514, 515, 163), (161, 513, 514, 162), (160, 512, 513, 161)])
me_cylinder.polygons.foreach_set('use_smooth', [True] * 514)
_uv = me_cylinder.uv_layers.new(name='UVMap')
_uv.uv.foreach_set('vector', [1.0, 0.9688, 1.0, 1.0, 0.9688, 1.0, 0.9688, 0.9688, 0.9688, 0.9688, 0.9688, 1.0, 0.9375, 1.0, 0.9375, 0.9688, 0.9375, 0.9688, 0.9375, 1.0, 0.9062, 1.0, 0.9062, 0.9688, 0.9062, 0.9688, 0.9062, 1.0, 0.875, 1.0, 0.875, 0.9688, 0.875, 0.9688, 0.875, 1.0, 0.8438, 1.0, 0.8438, 0.9688, 0.8438, 0.9688, 0.8438, 1.0, 0.8125, 1.0, 0.8125, 0.9688, 0.8125, 0.9688, 0.8125, 1.0, 0.7812, 1.0, 0.7812, 0.9688, 0.7812, 0.9688, 0.7812, 1.0, 0.75, 1.0, 0.75, 0.9688, 0.75, 0.9688, 0.75, 1.0, 0.7188, 1.0, 0.7188, 0.9688, 0.7188, 0.9688, 0.7188, 1.0, 0.6875, 1.0, 0.6875, 0.9688, 0.6875, 0.9688, 0.6875, 1.0, 0.6562, 1.0, 0.6562, 0.9688, 0.6562, 0.9688, 0.6562, 1.0, 0.625, 1.0, 0.625, 0.9688, 0.625, 0.9688, 0.625, 1.0, 0.5938, 1.0, 0.5938, 0.9688, 0.5938, 0.9688, 0.5938, 1.0, 0.5625, 1.0, 0.5625, 0.9688, 0.5625, 0.9688, 0.5625, 1.0, 0.5312, 1.0, 0.5312, 0.9688, 0.5312, 0.9688, 0.5312, 1.0, 0.5, 1.0, 0.5, 0.9688, 0.5, 0.9688, 0.5, 1.0, 0.4688, 1.0, 0.4688, 0.9688, 0.4688, 0.9688, 0.4688, 1.0, 0.4375, 1.0, 0.4375, 0.9688, 0.4375, 0.9688, 0.4375, 1.0, 0.4062, 1.0, 0.4062, 0.9688, 0.4062, 0.9688, 0.4062, 1.0, 0.375, 1.0, 0.375, 0.9688, 0.375, 0.9688, 0.375, 1.0, 0.3438, 1.0, 0.3438, 0.9688, 0.3438, 0.9688, 0.3438, 1.0, 0.3125, 1.0, 0.3125, 0.9688, 0.3125, 0.9688, 0.3125, 1.0, 0.2812, 1.0, 0.2812, 0.9688, 0.2812, 0.9688, 0.2812, 1.0, 0.25, 1.0, 0.25, 0.9688, 0.25, 0.9688, 0.25, 1.0, 0.2188, 1.0, 0.2188, 0.9688, 0.2188, 0.9688, 0.2188, 1.0, 0.1875, 1.0, 0.1875, 0.9688, 0.1875, 0.9688, 0.1875, 1.0, 0.1562, 1.0, 0.1562, 0.9688, 0.1562, 0.9688, 0.1562, 1.0, 0.125, 1.0, 0.125, 0.9688, 0.125, 0.9688, 0.125, 1.0, 0.09375, 1.0, 0.09375, 0.9688, 0.09375, 0.9688, 0.09375, 1.0, 0.0625, 1.0, 0.0625, 0.9688, 0.2968, 0.4854, 0.25, 0.49, 0.2032, 0.4854, 0.1582, 0.4717, 0.1167, 0.4496, 0.08029, 0.4197, 0.05045, 0.3833, 0.02827, 0.3418, 0.01461, 0.2968, 0.01, 0.25, 0.01461, 0.2032, 0.02827, 0.1582, 0.05045, 0.1167, 0.08029, 0.08029, 0.1167, 0.05045, 0.1582, 0.02827, 0.2032, 0.01461, 0.25, 0.01, 0.2968, 0.01461, 0.3418, 0.02827, 0.3833, 0.05045, 0.4197, 0.08029, 0.4496, 0.1167, 0.4717, 0.1582, 0.4854, 0.2032, 0.49, 0.25, 0.4854, 0.2968, 0.4717, 0.3418, 0.4496, 0.3833, 0.4197, 0.4197, 0.3833, 0.4496, 0.3418, 0.4717, 0.0625, 0.9688, 0.0625, 1.0, 0.03125, 1.0, 0.03125, 0.9688, 0.03125, 0.9688, 0.03125, 1.0, 0.0, 1.0, 0.0, 0.9688, 0.75, 0.49, 0.7968, 0.4854, 0.8418, 0.4717, 0.8833, 0.4496, 0.9197, 0.4197, 0.9496, 0.3833, 0.9717, 0.3418, 0.9854, 0.2968, 0.99, 0.25, 0.9854, 0.2032, 0.9717, 0.1582, 0.9496, 0.1167, 0.9197, 0.08029, 0.8833, 0.05045, 0.8418, 0.02827, 0.7968, 0.01461, 0.75, 0.01, 0.7032, 0.01461, 0.6582, 0.02827, 0.6167, 0.05045, 0.5803, 0.08029, 0.5504, 0.1167, 0.5283, 0.1582, 0.5146, 0.2032, 0.51, 0.25, 0.5146, 0.2968, 0.5283, 0.3418, 0.5504, 0.3833, 0.5803, 0.4197, 0.6167, 0.4496, 0.6582, 0.4717, 0.7032, 0.4854, 0.03125, 0.7188, 0.03125, 0.75, 0.0, 0.75, 0.0, 0.7188, 0.0625, 0.7188, 0.0625, 0.75, 0.03125, 0.75, 0.03125, 0.7188, 0.09375, 0.7188, 0.09375, 0.75, 0.0625, 0.75, 0.0625, 0.7188, 0.125, 0.7188, 0.125, 0.75, 0.09375, 0.75, 0.09375, 0.7188, 0.1562, 0.7188, 0.1562, 0.75, 0.125, 0.75, 0.125, 0.7188, 0.1875, 0.7188, 0.1875, 0.75, 0.1562, 0.75, 0.1562, 0.7188, 0.2188, 0.7188, 0.2188, 0.75, 0.1875, 0.75, 0.1875, 0.7188, 0.25, 0.7188, 0.25, 0.75, 0.2188, 0.75, 0.2188, 0.7188, 0.2812, 0.7188, 0.2812, 0.75, 0.25, 0.75, 0.25, 0.7188, 0.3125, 0.7188, 0.3125, 0.75, 0.2812, 0.75, 0.2812, 0.7188, 0.3438, 0.7188, 0.3438, 0.75, 0.3125, 0.75, 0.3125, 0.7188, 0.375, 0.7188, 0.375, 0.75, 0.3438, 0.75, 0.3438, 0.7188, 0.4062, 0.7188, 0.4062, 0.75, 0.375, 0.75, 0.375, 0.7188, 0.4375, 0.7188, 0.4375, 0.75, 0.4062, 0.75, 0.4062, 0.7188, 0.4688, 0.7188, 0.4688, 0.75, 0.4375, 0.75, 0.4375, 0.7188, 0.5, 0.7188, 0.5, 0.75, 0.4688, 0.75, 0.4688, 0.7188, 0.5312, 0.7188, 0.5312, 0.75, 0.5, 0.75, 0.5, 0.7188, 0.5625, 0.7188, 0.5625, 0.75, 0.5312, 0.75, 0.5312, 0.7188, 0.5938, 0.7188, 0.5938, 0.75, 0.5625, 0.75, 0.5625, 0.7188, 0.625, 0.7188, 0.625, 0.75, 0.5938, 0.75, 0.5938, 0.7188, 0.6562, 0.7188, 0.6562, 0.75, 0.625, 0.75, 0.625, 0.7188, 0.6875, 0.7188, 0.6875, 0.75, 0.6562, 0.75, 0.6562, 0.7188, 0.7188, 0.7188, 0.7188, 0.75, 0.6875, 0.75, 0.6875, 0.7188, 0.75, 0.7188, 0.75, 0.75, 0.7188, 0.75, 0.7188, 0.7188, 0.7812, 0.7188, 0.7812, 0.75, 0.75, 0.75, 0.75, 0.7188, 0.8125, 0.7188, 0.8125, 0.75, 0.7812, 0.75, 0.7812, 0.7188, 0.8438, 0.7188, 0.8438, 0.75, 0.8125, 0.75, 0.8125, 0.7188, 0.875, 0.7188, 0.875, 0.75, 0.8438, 0.75, 0.8438, 0.7188, 0.9062, 0.7188, 0.9062, 0.75, 0.875, 0.75, 0.875, 0.7188, 0.9375, 0.7188, 0.9375, 0.75, 0.9062, 0.75, 0.9062, 0.7188, 0.9688, 0.7188, 0.9688, 0.75, 0.9375, 0.75, 0.9375, 0.7188, 1.0, 0.7188, 1.0, 0.75, 0.9688, 0.75, 0.9688, 0.7188, 1.0, 0.5938, 1.0, 0.625, 0.9688, 0.625, 0.9688, 0.5938, 0.9688, 0.5938, 0.9688, 0.625, 0.9375, 0.625, 0.9375, 0.5938, 0.9375, 0.5938, 0.9375, 0.625, 0.9062, 0.625, 0.9062, 0.5938, 0.9062, 0.5938, 0.9062, 0.625, 0.875, 0.625, 0.875, 0.5938, 0.875, 0.5938, 0.875, 0.625, 0.8438, 0.625, 0.8438, 0.5938, 0.8438, 0.5938, 0.8438, 0.625, 0.8125, 0.625, 0.8125, 0.5938, 0.8125, 0.5938, 0.8125, 0.625, 0.7812, 0.625, 0.7812, 0.5938, 0.7812, 0.5938, 0.7812, 0.625, 0.75, 0.625, 0.75, 0.5938, 0.75, 0.5938, 0.75, 0.625, 0.7188, 0.625, 0.7188, 0.5938, 0.7188, 0.5938, 0.7188, 0.625, 0.6875, 0.625, 0.6875, 0.5938, 0.6875, 0.5938, 0.6875, 0.625, 0.6562, 0.625, 0.6562, 0.5938, 0.6562, 0.5938, 0.6562, 0.625, 0.625, 0.625, 0.625, 0.5938, 0.625, 0.5938, 0.625, 0.625, 0.5938, 0.625, 0.5938, 0.5938, 0.5938, 0.5938, 0.5938, 0.625, 0.5625, 0.625, 0.5625, 0.5938, 0.5625, 0.5938, 0.5625, 0.625, 0.5312, 0.625, 0.5312, 0.5938, 0.5312, 0.5938, 0.5312, 0.625, 0.5, 0.625, 0.5, 0.5938, 0.5, 0.5938, 0.5, 0.625, 0.4688, 0.625, 0.4688, 0.5938, 0.4688, 0.5938, 0.4688, 0.625, 0.4375, 0.625, 0.4375, 0.5938, 0.4375, 0.5938, 0.4375, 0.625, 0.4062, 0.625, 0.4062, 0.5938, 0.4062, 0.5938, 0.4062, 0.625, 0.375, 0.625, 0.375, 0.5938, 0.375, 0.5938, 0.375, 0.625, 0.3438, 0.625, 0.3438, 0.5938, 0.3438, 0.5938, 0.3438, 0.625, 0.3125, 0.625, 0.3125, 0.5938, 0.3125, 0.5938, 0.3125, 0.625, 0.2812, 0.625, 0.2812, 0.5938, 0.2812, 0.5938, 0.2812, 0.625, 0.25, 0.625, 0.25, 0.5938, 0.25, 0.5938, 0.25, 0.625, 0.2188, 0.625, 0.2188, 0.5938, 0.2188, 0.5938, 0.2188, 0.625, 0.1875, 0.625, 0.1875, 0.5938, 0.1875, 0.5938, 0.1875, 0.625, 0.1562, 0.625, 0.1562, 0.5938, 0.1562, 0.5938, 0.1562, 0.625, 0.125, 0.625, 0.125, 0.5938, 0.125, 0.5938, 0.125, 0.625, 0.09375, 0.625, 0.09375, 0.5938, 0.09375, 0.5938, 0.09375, 0.625, 0.0625, 0.625, 0.0625, 0.5938, 0.0625, 0.5938, 0.0625, 0.625, 0.03125, 0.625, 0.03125, 0.5938, 0.03125, 0.5938, 0.03125, 0.625, 0.0, 0.625, 0.0, 0.5938, 0.03125, 0.8438, 0.03125, 0.875, 0.0, 0.875, 0.0, 0.8438, 0.0625, 0.8438, 0.0625, 0.875, 0.03125, 0.875, 0.03125, 0.8438, 0.09375, 0.8438, 0.09375, 0.875, 0.0625, 0.875, 0.0625, 0.8438, 0.125, 0.8438, 0.125, 0.875, 0.09375, 0.875, 0.09375, 0.8438, 0.1562, 0.8438, 0.1562, 0.875, 0.125, 0.875, 0.125, 0.8438, 0.1875, 0.8438, 0.1875, 0.875, 0.1562, 0.875, 0.1562, 0.8438, 0.2188, 0.8438, 0.2188, 0.875, 0.1875, 0.875, 0.1875, 0.8438, 0.25, 0.8438, 0.25, 0.875, 0.2188, 0.875, 0.2188, 0.8438, 0.2812, 0.8438, 0.2812, 0.875, 0.25, 0.875, 0.25, 0.8438, 0.3125, 0.8438, 0.3125, 0.875, 0.2812, 0.875, 0.2812, 0.8438, 0.3438, 0.8438, 0.3438, 0.875, 0.3125, 0.875, 0.3125, 0.8438, 0.375, 0.8438, 0.375, 0.875, 0.3438, 0.875, 0.3438, 0.8438, 0.4062, 0.8438, 0.4062, 0.875, 0.375, 0.875, 0.375, 0.8438, 0.4375, 0.8438, 0.4375, 0.875, 0.4062, 0.875, 0.4062, 0.8438, 0.4688, 0.8438, 0.4688, 0.875, 0.4375, 0.875, 0.4375, 0.8438, 0.5, 0.8438, 0.5, 0.875, 0.4688, 0.875, 0.4688, 0.8438, 0.5312, 0.8438, 0.5312, 0.875, 0.5, 0.875, 0.5, 0.8438, 0.5625, 0.8438, 0.5625, 0.875, 0.5312, 0.875, 0.5312, 0.8438, 0.5938, 0.8438, 0.5938, 0.875, 0.5625, 0.875, 0.5625, 0.8438, 0.625, 0.8438, 0.625, 0.875, 0.5938, 0.875, 0.5938, 0.8438, 0.6562, 0.8438, 0.6562, 0.875, 0.625, 0.875, 0.625, 0.8438, 0.6875, 0.8438, 0.6875, 0.875, 0.6562, 0.875, 0.6562, 0.8438, 0.7188, 0.8438, 0.7188, 0.875, 0.6875, 0.875, 0.6875, 0.8438, 0.75, 0.8438, 0.75, 0.875, 0.7188, 0.875, 0.7188, 0.8438, 0.7812, 0.8438, 0.7812, 0.875, 0.75, 0.875, 0.75, 0.8438, 0.8125, 0.8438, 0.8125, 0.875, 0.7812, 0.875, 0.7812, 0.8438, 0.8438, 0.8438, 0.8438, 0.875, 0.8125, 0.875, 0.8125, 0.8438, 0.875, 0.8438, 0.875, 0.875, 0.8438, 0.875, 0.8438, 0.8438, 0.9062, 0.8438, 0.9062, 0.875, 0.875, 0.875, 0.875, 0.8438, 0.9375, 0.8438, 0.9375, 0.875, 0.9062, 0.875, 0.9062, 0.8438, 0.9688, 0.8438, 0.9688, 0.875, 0.9375, 0.875, 0.9375, 0.8438, 1.0, 0.8438, 1.0, 0.875, 0.9688, 0.875, 0.9688, 0.8438, 0.03125, 0.9062, 0.03125, 0.9375, 0.0, 0.9375, 0.0, 0.9062, 0.0625, 0.9062, 0.0625, 0.9375, 0.03125, 0.9375, 0.03125, 0.9062, 0.09375, 0.9062, 0.09375, 0.9375, 0.0625, 0.9375, 0.0625, 0.9062, 0.125, 0.9062, 0.125, 0.9375, 0.09375, 0.9375, 0.09375, 0.9062, 0.1562, 0.9062, 0.1562, 0.9375, 0.125, 0.9375, 0.125, 0.9062, 0.1875, 0.9062, 0.1875, 0.9375, 0.1562, 0.9375, 0.1562, 0.9062, 0.2188, 0.9062, 0.2188, 0.9375, 0.1875, 0.9375, 0.1875, 0.9062, 0.25, 0.9062, 0.25, 0.9375, 0.2188, 0.9375, 0.2188, 0.9062, 0.2812, 0.9062, 0.2812, 0.9375, 0.25, 0.9375, 0.25, 0.9062, 0.3125, 0.9062, 0.3125, 0.9375, 0.2812, 0.9375, 0.2812, 0.9062, 0.3438, 0.9062, 0.3438, 0.9375, 0.3125, 0.9375, 0.3125, 0.9062, 0.375, 0.9062, 0.375, 0.9375, 0.3438, 0.9375, 0.3438, 0.9062, 0.4062, 0.9062, 0.4062, 0.9375, 0.375, 0.9375, 0.375, 0.9062, 0.4375, 0.9062, 0.4375, 0.9375, 0.4062, 0.9375, 0.4062, 0.9062, 0.4688, 0.9062, 0.4688, 0.9375, 0.4375, 0.9375, 0.4375, 0.9062, 0.5, 0.9062, 0.5, 0.9375, 0.4688, 0.9375, 0.4688, 0.9062, 0.5312, 0.9062, 0.5312, 0.9375, 0.5, 0.9375, 0.5, 0.9062, 0.5625, 0.9062, 0.5625, 0.9375, 0.5312, 0.9375, 0.5312, 0.9062, 0.5938, 0.9062, 0.5938, 0.9375, 0.5625, 0.9375, 0.5625, 0.9062, 0.625, 0.9062, 0.625, 0.9375, 0.5938, 0.9375, 0.5938, 0.9062, 0.6562, 0.9062, 0.6562, 0.9375, 0.625, 0.9375, 0.625, 0.9062, 0.6875, 0.9062, 0.6875, 0.9375, 0.6562, 0.9375, 0.6562, 0.9062, 0.7188, 0.9062, 0.7188, 0.9375, 0.6875, 0.9375, 0.6875, 0.9062, 0.75, 0.9062, 0.75, 0.9375, 0.7188, 0.9375, 0.7188, 0.9062, 0.7812, 0.9062, 0.7812, 0.9375, 0.75, 0.9375, 0.75, 0.9062, 0.8125, 0.9062, 0.8125, 0.9375, 0.7812, 0.9375, 0.7812, 0.9062, 0.8438, 0.9062, 0.8438, 0.9375, 0.8125, 0.9375, 0.8125, 0.9062, 0.875, 0.9062, 0.875, 0.9375, 0.8438, 0.9375, 0.8438, 0.9062, 0.9062, 0.9062, 0.9062, 0.9375, 0.875, 0.9375, 0.875, 0.9062, 0.9375, 0.9062, 0.9375, 0.9375, 0.9062, 0.9375, 0.9062, 0.9062, 0.9688, 0.9062, 0.9688, 0.9375, 0.9375, 0.9375, 0.9375, 0.9062, 1.0, 0.9062, 1.0, 0.9375, 0.9688, 0.9375, 0.9688, 0.9062, 1.0, 0.7812, 1.0, 0.8125, 0.9688, 0.8125, 0.9688, 0.7812, 0.9688, 0.7812, 0.9688, 0.8125, 0.9375, 0.8125, 0.9375, 0.7812, 0.9375, 0.7812, 0.9375, 0.8125, 0.9062, 0.8125, 0.9062, 0.7812, 0.9062, 0.7812, 0.9062, 0.8125, 0.875, 0.8125, 0.875, 0.7812, 0.875, 0.7812, 0.875, 0.8125, 0.8438, 0.8125, 0.8438, 0.7812, 0.8438, 0.7812, 0.8438, 0.8125, 0.8125, 0.8125, 0.8125, 0.7812, 0.8125, 0.7812, 0.8125, 0.8125, 0.7812, 0.8125, 0.7812, 0.7812, 0.7812, 0.7812, 0.7812, 0.8125, 0.75, 0.8125, 0.75, 0.7812, 0.75, 0.7812, 0.75, 0.8125, 0.7188, 0.8125, 0.7188, 0.7812, 0.7188, 0.7812, 0.7188, 0.8125, 0.6875, 0.8125, 0.6875, 0.7812, 0.6875, 0.7812, 0.6875, 0.8125, 0.6562, 0.8125, 0.6562, 0.7812, 0.6562, 0.7812, 0.6562, 0.8125, 0.625, 0.8125, 0.625, 0.7812, 0.625, 0.7812, 0.625, 0.8125, 0.5938, 0.8125, 0.5938, 0.7812, 0.5938, 0.7812, 0.5938, 0.8125, 0.5625, 0.8125, 0.5625, 0.7812, 0.5625, 0.7812, 0.5625, 0.8125, 0.5312, 0.8125, 0.5312, 0.7812, 0.5312, 0.7812, 0.5312, 0.8125, 0.5, 0.8125, 0.5, 0.7812, 0.5, 0.7812, 0.5, 0.8125, 0.4688, 0.8125, 0.4688, 0.7812, 0.4688, 0.7812, 0.4688, 0.8125, 0.4375, 0.8125, 0.4375, 0.7812, 0.4375, 0.7812, 0.4375, 0.8125, 0.4062, 0.8125, 0.4062, 0.7812, 0.4062, 0.7812, 0.4062, 0.8125, 0.375, 0.8125, 0.375, 0.7812, 0.375, 0.7812, 0.375, 0.8125, 0.3438, 0.8125, 0.3438, 0.7812, 0.3438, 0.7812, 0.3438, 0.8125, 0.3125, 0.8125, 0.3125, 0.7812, 0.3125, 0.7812, 0.3125, 0.8125, 0.2812, 0.8125, 0.2812, 0.7812, 0.2812, 0.7812, 0.2812, 0.8125, 0.25, 0.8125, 0.25, 0.7812, 0.25, 0.7812, 0.25, 0.8125, 0.2188, 0.8125, 0.2188, 0.7812, 0.2188, 0.7812, 0.2188, 0.8125, 0.1875, 0.8125, 0.1875, 0.7812, 0.1875, 0.7812, 0.1875, 0.8125, 0.1562, 0.8125, 0.1562, 0.7812, 0.1562, 0.7812, 0.1562, 0.8125, 0.125, 0.8125, 0.125, 0.7812, 0.125, 0.7812, 0.125, 0.8125, 0.09375, 0.8125, 0.09375, 0.7812, 0.09375, 0.7812, 0.09375, 0.8125, 0.0625, 0.8125, 0.0625, 0.7812, 0.0625, 0.7812, 0.0625, 0.8125, 0.03125, 0.8125, 0.03125, 0.7812, 0.03125, 0.7812, 0.03125, 0.8125, 0.0, 0.8125, 0.0, 0.7812, 1.0, 0.6562, 1.0, 0.6875, 0.9688, 0.6875, 0.9688, 0.6562, 0.9688, 0.6562, 0.9688, 0.6875, 0.9375, 0.6875, 0.9375, 0.6562, 0.9375, 0.6562, 0.9375, 0.6875, 0.9062, 0.6875, 0.9062, 0.6562, 0.9062, 0.6562, 0.9062, 0.6875, 0.875, 0.6875, 0.875, 0.6562, 0.875, 0.6562, 0.875, 0.6875, 0.8438, 0.6875, 0.8438, 0.6562, 0.8438, 0.6562, 0.8438, 0.6875, 0.8125, 0.6875, 0.8125, 0.6562, 0.8125, 0.6562, 0.8125, 0.6875, 0.7812, 0.6875, 0.7812, 0.6562, 0.7812, 0.6562, 0.7812, 0.6875, 0.75, 0.6875, 0.75, 0.6562, 0.75, 0.6562, 0.75, 0.6875, 0.7188, 0.6875, 0.7188, 0.6562, 0.7188, 0.6562, 0.7188, 0.6875, 0.6875, 0.6875, 0.6875, 0.6562, 0.6875, 0.6562, 0.6875, 0.6875, 0.6562, 0.6875, 0.6562, 0.6562, 0.6562, 0.6562, 0.6562, 0.6875, 0.625, 0.6875, 0.625, 0.6562, 0.625, 0.6562, 0.625, 0.6875, 0.5938, 0.6875, 0.5938, 0.6562, 0.5938, 0.6562, 0.5938, 0.6875, 0.5625, 0.6875, 0.5625, 0.6562, 0.5625, 0.6562, 0.5625, 0.6875, 0.5312, 0.6875, 0.5312, 0.6562, 0.5312, 0.6562, 0.5312, 0.6875, 0.5, 0.6875, 0.5, 0.6562, 0.5, 0.6562, 0.5, 0.6875, 0.4688, 0.6875, 0.4688, 0.6562, 0.4688, 0.6562, 0.4688, 0.6875, 0.4375, 0.6875, 0.4375, 0.6562, 0.4375, 0.6562, 0.4375, 0.6875, 0.4062, 0.6875, 0.4062, 0.6562, 0.4062, 0.6562, 0.4062, 0.6875, 0.375, 0.6875, 0.375, 0.6562, 0.375, 0.6562, 0.375, 0.6875, 0.3438, 0.6875, 0.3438, 0.6562, 0.3438, 0.6562, 0.3438, 0.6875, 0.3125, 0.6875, 0.3125, 0.6562, 0.3125, 0.6562, 0.3125, 0.6875, 0.2812, 0.6875, 0.2812, 0.6562, 0.2812, 0.6562, 0.2812, 0.6875, 0.25, 0.6875, 0.25, 0.6562, 0.25, 0.6562, 0.25, 0.6875, 0.2188, 0.6875, 0.2188, 0.6562, 0.2188, 0.6562, 0.2188, 0.6875, 0.1875, 0.6875, 0.1875, 0.6562, 0.1875, 0.6562, 0.1875, 0.6875, 0.1562, 0.6875, 0.1562, 0.6562, 0.1562, 0.6562, 0.1562, 0.6875, 0.125, 0.6875, 0.125, 0.6562, 0.125, 0.6562, 0.125, 0.6875, 0.09375, 0.6875, 0.09375, 0.6562, 0.09375, 0.6562, 0.09375, 0.6875, 0.0625, 0.6875, 0.0625, 0.6562, 0.0625, 0.6562, 0.0625, 0.6875, 0.03125, 0.6875, 0.03125, 0.6562, 0.03125, 0.6562, 0.03125, 0.6875, 0.0, 0.6875, 0.0, 0.6562, 0.03125, 0.5312, 0.03125, 0.5625, 0.0, 0.5625, 0.0, 0.5312, 0.0625, 0.5312, 0.0625, 0.5625, 0.03125, 0.5625, 0.03125, 0.5312, 0.09375, 0.5312, 0.09375, 0.5625, 0.0625, 0.5625, 0.0625, 0.5312, 0.125, 0.5312, 0.125, 0.5625, 0.09375, 0.5625, 0.09375, 0.5312, 0.1562, 0.5312, 0.1562, 0.5625, 0.125, 0.5625, 0.125, 0.5312, 0.1875, 0.5312, 0.1875, 0.5625, 0.1562, 0.5625, 0.1562, 0.5312, 0.2188, 0.5312, 0.2188, 0.5625, 0.1875, 0.5625, 0.1875, 0.5312, 0.25, 0.5312, 0.25, 0.5625, 0.2188, 0.5625, 0.2188, 0.5312, 0.2812, 0.5312, 0.2812, 0.5625, 0.25, 0.5625, 0.25, 0.5312, 0.3125, 0.5312, 0.3125, 0.5625, 0.2812, 0.5625, 0.2812, 0.5312, 0.3438, 0.5312, 0.3438, 0.5625, 0.3125, 0.5625, 0.3125, 0.5312, 0.375, 0.5312, 0.375, 0.5625, 0.3438, 0.5625, 0.3438, 0.5312, 0.4062, 0.5312, 0.4062, 0.5625, 0.375, 0.5625, 0.375, 0.5312, 0.4375, 0.5312, 0.4375, 0.5625, 0.4062, 0.5625, 0.4062, 0.5312, 0.4688, 0.5312, 0.4688, 0.5625, 0.4375, 0.5625, 0.4375, 0.5312, 0.5, 0.5312, 0.5, 0.5625, 0.4688, 0.5625, 0.4688, 0.5312, 0.5312, 0.5312, 0.5312, 0.5625, 0.5, 0.5625, 0.5, 0.5312, 0.5625, 0.5312, 0.5625, 0.5625, 0.5312, 0.5625, 0.5312, 0.5312, 0.5938, 0.5312, 0.5938, 0.5625, 0.5625, 0.5625, 0.5625, 0.5312, 0.625, 0.5312, 0.625, 0.5625, 0.5938, 0.5625, 0.5938, 0.5312, 0.6562, 0.5312, 0.6562, 0.5625, 0.625, 0.5625, 0.625, 0.5312, 0.6875, 0.5312, 0.6875, 0.5625, 0.6562, 0.5625, 0.6562, 0.5312, 0.7188, 0.5312, 0.7188, 0.5625, 0.6875, 0.5625, 0.6875, 0.5312, 0.75, 0.5312, 0.75, 0.5625, 0.7188, 0.5625, 0.7188, 0.5312, 0.7812, 0.5312, 0.7812, 0.5625, 0.75, 0.5625, 0.75, 0.5312, 0.8125, 0.5312, 0.8125, 0.5625, 0.7812, 0.5625, 0.7812, 0.5312, 0.8438, 0.5312, 0.8438, 0.5625, 0.8125, 0.5625, 0.8125, 0.5312, 0.875, 0.5312, 0.875, 0.5625, 0.8438, 0.5625, 0.8438, 0.5312, 0.9062, 0.5312, 0.9062, 0.5625, 0.875, 0.5625, 0.875, 0.5312, 0.9375, 0.5312, 0.9375, 0.5625, 0.9062, 0.5625, 0.9062, 0.5312, 0.9688, 0.5312, 0.9688, 0.5625, 0.9375, 0.5625, 0.9375, 0.5312, 1.0, 0.5312, 1.0, 0.5625, 0.9688, 0.5625, 0.9688, 0.5312, 1.0, 0.5, 1.0, 0.5312, 0.9688, 0.5312, 0.9688, 0.5, 0.9688, 0.5, 0.9688, 0.5312, 0.9375, 0.5312, 0.9375, 0.5, 0.9375, 0.5, 0.9375, 0.5312, 0.9062, 0.5312, 0.9062, 0.5, 0.9062, 0.5, 0.9062, 0.5312, 0.875, 0.5312, 0.875, 0.5, 0.875, 0.5, 0.875, 0.5312, 0.8438, 0.5312, 0.8438, 0.5, 0.8438, 0.5, 0.8438, 0.5312, 0.8125, 0.5312, 0.8125, 0.5, 0.8125, 0.5, 0.8125, 0.5312, 0.7812, 0.5312, 0.7812, 0.5, 0.7812, 0.5, 0.7812, 0.5312, 0.75, 0.5312, 0.75, 0.5, 0.75, 0.5, 0.75, 0.5312, 0.7188, 0.5312, 0.7188, 0.5, 0.7188, 0.5, 0.7188, 0.5312, 0.6875, 0.5312, 0.6875, 0.5, 0.6875, 0.5, 0.6875, 0.5312, 0.6562, 0.5312, 0.6562, 0.5, 0.6562, 0.5, 0.6562, 0.5312, 0.625, 0.5312, 0.625, 0.5, 0.625, 0.5, 0.625, 0.5312, 0.5938, 0.5312, 0.5938, 0.5, 0.5938, 0.5, 0.5938, 0.5312, 0.5625, 0.5312, 0.5625, 0.5, 0.5625, 0.5, 0.5625, 0.5312, 0.5312, 0.5312, 0.5312, 0.5, 0.5312, 0.5, 0.5312, 0.5312, 0.5, 0.5312, 0.5, 0.5, 0.5, 0.5, 0.5, 0.5312, 0.4688, 0.5312, 0.4688, 0.5, 0.4688, 0.5, 0.4688, 0.5312, 0.4375, 0.5312, 0.4375, 0.5, 0.4375, 0.5, 0.4375, 0.5312, 0.4062, 0.5312, 0.4062, 0.5, 0.4062, 0.5, 0.4062, 0.5312, 0.375, 0.5312, 0.375, 0.5, 0.375, 0.5, 0.375, 0.5312, 0.3438, 0.5312, 0.3438, 0.5, 0.3438, 0.5, 0.3438, 0.5312, 0.3125, 0.5312, 0.3125, 0.5, 0.3125, 0.5, 0.3125, 0.5312, 0.2812, 0.5312, 0.2812, 0.5, 0.2812, 0.5, 0.2812, 0.5312, 0.25, 0.5312, 0.25, 0.5, 0.25, 0.5, 0.25, 0.5312, 0.2188, 0.5312, 0.2188, 0.5, 0.2188, 0.5, 0.2188, 0.5312, 0.1875, 0.5312, 0.1875, 0.5, 0.1875, 0.5, 0.1875, 0.5312, 0.1562, 0.5312, 0.1562, 0.5, 0.1562, 0.5, 0.1562, 0.5312, 0.125, 0.5312, 0.125, 0.5, 0.125, 0.5, 0.125, 0.5312, 0.09375, 0.5312, 0.09375, 0.5, 0.09375, 0.5, 0.09375, 0.5312, 0.0625, 0.5312, 0.0625, 0.5, 0.0625, 0.5, 0.0625, 0.5312, 0.03125, 0.5312, 0.03125, 0.5, 0.03125, 0.5, 0.03125, 0.5312, 0.0, 0.5312, 0.0, 0.5, 0.03125, 0.5625, 0.03125, 0.5938, 0.0, 0.5938, 0.0, 0.5625, 0.0625, 0.5625, 0.0625, 0.5938, 0.03125, 0.5938, 0.03125, 0.5625, 0.09375, 0.5625, 0.09375, 0.5938, 0.0625, 0.5938, 0.0625, 0.5625, 0.125, 0.5625, 0.125, 0.5938, 0.09375, 0.5938, 0.09375, 0.5625, 0.1562, 0.5625, 0.1562, 0.5938, 0.125, 0.5938, 0.125, 0.5625, 0.1875, 0.5625, 0.1875, 0.5938, 0.1562, 0.5938, 0.1562, 0.5625, 0.2188, 0.5625, 0.2188, 0.5938, 0.1875, 0.5938, 0.1875, 0.5625, 0.25, 0.5625, 0.25, 0.5938, 0.2188, 0.5938, 0.2188, 0.5625, 0.2812, 0.5625, 0.2812, 0.5938, 0.25, 0.5938, 0.25, 0.5625, 0.3125, 0.5625, 0.3125, 0.5938, 0.2812, 0.5938, 0.2812, 0.5625, 0.3438, 0.5625, 0.3438, 0.5938, 0.3125, 0.5938, 0.3125, 0.5625, 0.375, 0.5625, 0.375, 0.5938, 0.3438, 0.5938, 0.3438, 0.5625, 0.4062, 0.5625, 0.4062, 0.5938, 0.375, 0.5938, 0.375, 0.5625, 0.4375, 0.5625, 0.4375, 0.5938, 0.4062, 0.5938, 0.4062, 0.5625, 0.4688, 0.5625, 0.4688, 0.5938, 0.4375, 0.5938, 0.4375, 0.5625, 0.5, 0.5625, 0.5, 0.5938, 0.4688, 0.5938, 0.4688, 0.5625, 0.5312, 0.5625, 0.5312, 0.5938, 0.5, 0.5938, 0.5, 0.5625, 0.5625, 0.5625, 0.5625, 0.5938, 0.5312, 0.5938, 0.5312, 0.5625, 0.5938, 0.5625, 0.5938, 0.5938, 0.5625, 0.5938, 0.5625, 0.5625, 0.625, 0.5625, 0.625, 0.5938, 0.5938, 0.5938, 0.5938, 0.5625, 0.6562, 0.5625, 0.6562, 0.5938, 0.625, 0.5938, 0.625, 0.5625, 0.6875, 0.5625, 0.6875, 0.5938, 0.6562, 0.5938, 0.6562, 0.5625, 0.7188, 0.5625, 0.7188, 0.5938, 0.6875, 0.5938, 0.6875, 0.5625, 0.75, 0.5625, 0.75, 0.5938, 0.7188, 0.5938, 0.7188, 0.5625, 0.7812, 0.5625, 0.7812, 0.5938, 0.75, 0.5938, 0.75, 0.5625, 0.8125, 0.5625, 0.8125, 0.5938, 0.7812, 0.5938, 0.7812, 0.5625, 0.8438, 0.5625, 0.8438, 0.5938, 0.8125, 0.5938, 0.8125, 0.5625, 0.875, 0.5625, 0.875, 0.5938, 0.8438, 0.5938, 0.8438, 0.5625, 0.9062, 0.5625, 0.9062, 0.5938, 0.875, 0.5938, 0.875, 0.5625, 0.9375, 0.5625, 0.9375, 0.5938, 0.9062, 0.5938, 0.9062, 0.5625, 0.9688, 0.5625, 0.9688, 0.5938, 0.9375, 0.5938, 0.9375, 0.5625, 1.0, 0.5625, 1.0, 0.5938, 0.9688, 0.5938, 0.9688, 0.5625, 0.03125, 0.625, 0.03125, 0.6562, 0.0, 0.6562, 0.0, 0.625, 0.0625, 0.625, 0.0625, 0.6562, 0.03125, 0.6562, 0.03125, 0.625, 0.09375, 0.625, 0.09375, 0.6562, 0.0625, 0.6562, 0.0625, 0.625, 0.125, 0.625, 0.125, 0.6562, 0.09375, 0.6562, 0.09375, 0.625, 0.1562, 0.625, 0.1562, 0.6562, 0.125, 0.6562, 0.125, 0.625, 0.1875, 0.625, 0.1875, 0.6562, 0.1562, 0.6562, 0.1562, 0.625, 0.2188, 0.625, 0.2188, 0.6562, 0.1875, 0.6562, 0.1875, 0.625, 0.25, 0.625, 0.25, 0.6562, 0.2188, 0.6562, 0.2188, 0.625, 0.2812, 0.625, 0.2812, 0.6562, 0.25, 0.6562, 0.25, 0.625, 0.3125, 0.625, 0.3125, 0.6562, 0.2812, 0.6562, 0.2812, 0.625, 0.3438, 0.625, 0.3438, 0.6562, 0.3125, 0.6562, 0.3125, 0.625, 0.375, 0.625, 0.375, 0.6562, 0.3438, 0.6562, 0.3438, 0.625, 0.4062, 0.625, 0.4062, 0.6562, 0.375, 0.6562, 0.375, 0.625, 0.4375, 0.625, 0.4375, 0.6562, 0.4062, 0.6562, 0.4062, 0.625, 0.4688, 0.625, 0.4688, 0.6562, 0.4375, 0.6562, 0.4375, 0.625, 0.5, 0.625, 0.5, 0.6562, 0.4688, 0.6562, 0.4688, 0.625, 0.5312, 0.625, 0.5312, 0.6562, 0.5, 0.6562, 0.5, 0.625, 0.5625, 0.625, 0.5625, 0.6562, 0.5312, 0.6562, 0.5312, 0.625, 0.5938, 0.625, 0.5938, 0.6562, 0.5625, 0.6562, 0.5625, 0.625, 0.625, 0.625, 0.625, 0.6562, 0.5938, 0.6562, 0.5938, 0.625, 0.6562, 0.625, 0.6562, 0.6562, 0.625, 0.6562, 0.625, 0.625, 0.6875, 0.625, 0.6875, 0.6562, 0.6562, 0.6562, 0.6562, 0.625, 0.7188, 0.625, 0.7188, 0.6562, 0.6875, 0.6562, 0.6875, 0.625, 0.75, 0.625, 0.75, 0.6562, 0.7188, 0.6562, 0.7188, 0.625, 0.7812, 0.625, 0.7812, 0.6562, 0.75, 0.6562, 0.75, 0.625, 0.8125, 0.625, 0.8125, 0.6562, 0.7812, 0.6562, 0.7812, 0.625, 0.8438, 0.625, 0.8438, 0.6562, 0.8125, 0.6562, 0.8125, 0.625, 0.875, 0.625, 0.875, 0.6562, 0.8438, 0.6562, 0.8438, 0.625, 0.9062, 0.625, 0.9062, 0.6562, 0.875, 0.6562, 0.875, 0.625, 0.9375, 0.625, 0.9375, 0.6562, 0.9062, 0.6562, 0.9062, 0.625, 0.9688, 0.625, 0.9688, 0.6562, 0.9375, 0.6562, 0.9375, 0.625, 1.0, 0.625, 1.0, 0.6562, 0.9688, 0.6562, 0.9688, 0.625, 1.0, 0.6875, 1.0, 0.7188, 0.9688, 0.7188, 0.9688, 0.6875, 0.9688, 0.6875, 0.9688, 0.7188, 0.9375, 0.7188, 0.9375, 0.6875, 0.9375, 0.6875, 0.9375, 0.7188, 0.9062, 0.7188, 0.9062, 0.6875, 0.9062, 0.6875, 0.9062, 0.7188, 0.875, 0.7188, 0.875, 0.6875, 0.875, 0.6875, 0.875, 0.7188, 0.8438, 0.7188, 0.8438, 0.6875, 0.8438, 0.6875, 0.8438, 0.7188, 0.8125, 0.7188, 0.8125, 0.6875, 0.8125, 0.6875, 0.8125, 0.7188, 0.7812, 0.7188, 0.7812, 0.6875, 0.7812, 0.6875, 0.7812, 0.7188, 0.75, 0.7188, 0.75, 0.6875, 0.75, 0.6875, 0.75, 0.7188, 0.7188, 0.7188, 0.7188, 0.6875, 0.7188, 0.6875, 0.7188, 0.7188, 0.6875, 0.7188, 0.6875, 0.6875, 0.6875, 0.6875, 0.6875, 0.7188, 0.6562, 0.7188, 0.6562, 0.6875, 0.6562, 0.6875, 0.6562, 0.7188, 0.625, 0.7188, 0.625, 0.6875, 0.625, 0.6875, 0.625, 0.7188, 0.5938, 0.7188, 0.5938, 0.6875, 0.5938, 0.6875, 0.5938, 0.7188, 0.5625, 0.7188, 0.5625, 0.6875, 0.5625, 0.6875, 0.5625, 0.7188, 0.5312, 0.7188, 0.5312, 0.6875, 0.5312, 0.6875, 0.5312, 0.7188, 0.5, 0.7188, 0.5, 0.6875, 0.5, 0.6875, 0.5, 0.7188, 0.4688, 0.7188, 0.4688, 0.6875, 0.4688, 0.6875, 0.4688, 0.7188, 0.4375, 0.7188, 0.4375, 0.6875, 0.4375, 0.6875, 0.4375, 0.7188, 0.4062, 0.7188, 0.4062, 0.6875, 0.4062, 0.6875, 0.4062, 0.7188, 0.375, 0.7188, 0.375, 0.6875, 0.375, 0.6875, 0.375, 0.7188, 0.3438, 0.7188, 0.3438, 0.6875, 0.3438, 0.6875, 0.3438, 0.7188, 0.3125, 0.7188, 0.3125, 0.6875, 0.3125, 0.6875, 0.3125, 0.7188, 0.2812, 0.7188, 0.2812, 0.6875, 0.2812, 0.6875, 0.2812, 0.7188, 0.25, 0.7188, 0.25, 0.6875, 0.25, 0.6875, 0.25, 0.7188, 0.2188, 0.7188, 0.2188, 0.6875, 0.2188, 0.6875, 0.2188, 0.7188, 0.1875, 0.7188, 0.1875, 0.6875, 0.1875, 0.6875, 0.1875, 0.7188, 0.1562, 0.7188, 0.1562, 0.6875, 0.1562, 0.6875, 0.1562, 0.7188, 0.125, 0.7188, 0.125, 0.6875, 0.125, 0.6875, 0.125, 0.7188, 0.09375, 0.7188, 0.09375, 0.6875, 0.09375, 0.6875, 0.09375, 0.7188, 0.0625, 0.7188, 0.0625, 0.6875, 0.0625, 0.6875, 0.0625, 0.7188, 0.03125, 0.7188, 0.03125, 0.6875, 0.03125, 0.6875, 0.03125, 0.7188, 0.0, 0.7188, 0.0, 0.6875, 0.03125, 0.75, 0.03125, 0.7812, 0.0, 0.7812, 0.0, 0.75, 0.0625, 0.75, 0.0625, 0.7812, 0.03125, 0.7812, 0.03125, 0.75, 0.09375, 0.75, 0.09375, 0.7812, 0.0625, 0.7812, 0.0625, 0.75, 0.125, 0.75, 0.125, 0.7812, 0.09375, 0.7812, 0.09375, 0.75, 0.1562, 0.75, 0.1562, 0.7812, 0.125, 0.7812, 0.125, 0.75, 0.1875, 0.75, 0.1875, 0.7812, 0.1562, 0.7812, 0.1562, 0.75, 0.2188, 0.75, 0.2188, 0.7812, 0.1875, 0.7812, 0.1875, 0.75, 0.25, 0.75, 0.25, 0.7812, 0.2188, 0.7812, 0.2188, 0.75, 0.2812, 0.75, 0.2812, 0.7812, 0.25, 0.7812, 0.25, 0.75, 0.3125, 0.75, 0.3125, 0.7812, 0.2812, 0.7812, 0.2812, 0.75, 0.3438, 0.75, 0.3438, 0.7812, 0.3125, 0.7812, 0.3125, 0.75, 0.375, 0.75, 0.375, 0.7812, 0.3438, 0.7812, 0.3438, 0.75, 0.4062, 0.75, 0.4062, 0.7812, 0.375, 0.7812, 0.375, 0.75, 0.4375, 0.75, 0.4375, 0.7812, 0.4062, 0.7812, 0.4062, 0.75, 0.4688, 0.75, 0.4688, 0.7812, 0.4375, 0.7812, 0.4375, 0.75, 0.5, 0.75, 0.5, 0.7812, 0.4688, 0.7812, 0.4688, 0.75, 0.5312, 0.75, 0.5312, 0.7812, 0.5, 0.7812, 0.5, 0.75, 0.5625, 0.75, 0.5625, 0.7812, 0.5312, 0.7812, 0.5312, 0.75, 0.5938, 0.75, 0.5938, 0.7812, 0.5625, 0.7812, 0.5625, 0.75, 0.625, 0.75, 0.625, 0.7812, 0.5938, 0.7812, 0.5938, 0.75, 0.6562, 0.75, 0.6562, 0.7812, 0.625, 0.7812, 0.625, 0.75, 0.6875, 0.75, 0.6875, 0.7812, 0.6562, 0.7812, 0.6562, 0.75, 0.7188, 0.75, 0.7188, 0.7812, 0.6875, 0.7812, 0.6875, 0.75, 0.75, 0.75, 0.75, 0.7812, 0.7188, 0.7812, 0.7188, 0.75, 0.7812, 0.75, 0.7812, 0.7812, 0.75, 0.7812, 0.75, 0.75, 0.8125, 0.75, 0.8125, 0.7812, 0.7812, 0.7812, 0.7812, 0.75, 0.8438, 0.75, 0.8438, 0.7812, 0.8125, 0.7812, 0.8125, 0.75, 0.875, 0.75, 0.875, 0.7812, 0.8438, 0.7812, 0.8438, 0.75, 0.9062, 0.75, 0.9062, 0.7812, 0.875, 0.7812, 0.875, 0.75, 0.9375, 0.75, 0.9375, 0.7812, 0.9062, 0.7812, 0.9062, 0.75, 0.9688, 0.75, 0.9688, 0.7812, 0.9375, 0.7812, 0.9375, 0.75, 1.0, 0.75, 1.0, 0.7812, 0.9688, 0.7812, 0.9688, 0.75, 1.0, 0.8125, 1.0, 0.8438, 0.9688, 0.8438, 0.9688, 0.8125, 0.9688, 0.8125, 0.9688, 0.8438, 0.9375, 0.8438, 0.9375, 0.8125, 0.9375, 0.8125, 0.9375, 0.8438, 0.9062, 0.8438, 0.9062, 0.8125, 0.9062, 0.8125, 0.9062, 0.8438, 0.875, 0.8438, 0.875, 0.8125, 0.875, 0.8125, 0.875, 0.8438, 0.8438, 0.8438, 0.8438, 0.8125, 0.8438, 0.8125, 0.8438, 0.8438, 0.8125, 0.8438, 0.8125, 0.8125, 0.8125, 0.8125, 0.8125, 0.8438, 0.7812, 0.8438, 0.7812, 0.8125, 0.7812, 0.8125, 0.7812, 0.8438, 0.75, 0.8438, 0.75, 0.8125, 0.75, 0.8125, 0.75, 0.8438, 0.7188, 0.8438, 0.7188, 0.8125, 0.7188, 0.8125, 0.7188, 0.8438, 0.6875, 0.8438, 0.6875, 0.8125, 0.6875, 0.8125, 0.6875, 0.8438, 0.6562, 0.8438, 0.6562, 0.8125, 0.6562, 0.8125, 0.6562, 0.8438, 0.625, 0.8438, 0.625, 0.8125, 0.625, 0.8125, 0.625, 0.8438, 0.5938, 0.8438, 0.5938, 0.8125, 0.5938, 0.8125, 0.5938, 0.8438, 0.5625, 0.8438, 0.5625, 0.8125, 0.5625, 0.8125, 0.5625, 0.8438, 0.5312, 0.8438, 0.5312, 0.8125, 0.5312, 0.8125, 0.5312, 0.8438, 0.5, 0.8438, 0.5, 0.8125, 0.5, 0.8125, 0.5, 0.8438, 0.4688, 0.8438, 0.4688, 0.8125, 0.4688, 0.8125, 0.4688, 0.8438, 0.4375, 0.8438, 0.4375, 0.8125, 0.4375, 0.8125, 0.4375, 0.8438, 0.4062, 0.8438, 0.4062, 0.8125, 0.4062, 0.8125, 0.4062, 0.8438, 0.375, 0.8438, 0.375, 0.8125, 0.375, 0.8125, 0.375, 0.8438, 0.3438, 0.8438, 0.3438, 0.8125, 0.3438, 0.8125, 0.3438, 0.8438, 0.3125, 0.8438, 0.3125, 0.8125, 0.3125, 0.8125, 0.3125, 0.8438, 0.2812, 0.8438, 0.2812, 0.8125, 0.2812, 0.8125, 0.2812, 0.8438, 0.25, 0.8438, 0.25, 0.8125, 0.25, 0.8125, 0.25, 0.8438, 0.2188, 0.8438, 0.2188, 0.8125, 0.2188, 0.8125, 0.2188, 0.8438, 0.1875, 0.8438, 0.1875, 0.8125, 0.1875, 0.8125, 0.1875, 0.8438, 0.1562, 0.8438, 0.1562, 0.8125, 0.1562, 0.8125, 0.1562, 0.8438, 0.125, 0.8438, 0.125, 0.8125, 0.125, 0.8125, 0.125, 0.8438, 0.09375, 0.8438, 0.09375, 0.8125, 0.09375, 0.8125, 0.09375, 0.8438, 0.0625, 0.8438, 0.0625, 0.8125, 0.0625, 0.8125, 0.0625, 0.8438, 0.03125, 0.8438, 0.03125, 0.8125, 0.03125, 0.8125, 0.03125, 0.8438, 0.0, 0.8438, 0.0, 0.8125, 1.0, 0.875, 1.0, 0.9062, 0.9688, 0.9062, 0.9688, 0.875, 0.9688, 0.875, 0.9688, 0.9062, 0.9375, 0.9062, 0.9375, 0.875, 0.9375, 0.875, 0.9375, 0.9062, 0.9062, 0.9062, 0.9062, 0.875, 0.9062, 0.875, 0.9062, 0.9062, 0.875, 0.9062, 0.875, 0.875, 0.875, 0.875, 0.875, 0.9062, 0.8438, 0.9062, 0.8438, 0.875, 0.8438, 0.875, 0.8438, 0.9062, 0.8125, 0.9062, 0.8125, 0.875, 0.8125, 0.875, 0.8125, 0.9062, 0.7812, 0.9062, 0.7812, 0.875, 0.7812, 0.875, 0.7812, 0.9062, 0.75, 0.9062, 0.75, 0.875, 0.75, 0.875, 0.75, 0.9062, 0.7188, 0.9062, 0.7188, 0.875, 0.7188, 0.875, 0.7188, 0.9062, 0.6875, 0.9062, 0.6875, 0.875, 0.6875, 0.875, 0.6875, 0.9062, 0.6562, 0.9062, 0.6562, 0.875, 0.6562, 0.875, 0.6562, 0.9062, 0.625, 0.9062, 0.625, 0.875, 0.625, 0.875, 0.625, 0.9062, 0.5938, 0.9062, 0.5938, 0.875, 0.5938, 0.875, 0.5938, 0.9062, 0.5625, 0.9062, 0.5625, 0.875, 0.5625, 0.875, 0.5625, 0.9062, 0.5312, 0.9062, 0.5312, 0.875, 0.5312, 0.875, 0.5312, 0.9062, 0.5, 0.9062, 0.5, 0.875, 0.5, 0.875, 0.5, 0.9062, 0.4688, 0.9062, 0.4688, 0.875, 0.4688, 0.875, 0.4688, 0.9062, 0.4375, 0.9062, 0.4375, 0.875, 0.4375, 0.875, 0.4375, 0.9062, 0.4062, 0.9062, 0.4062, 0.875, 0.4062, 0.875, 0.4062, 0.9062, 0.375, 0.9062, 0.375, 0.875, 0.375, 0.875, 0.375, 0.9062, 0.3438, 0.9062, 0.3438, 0.875, 0.3438, 0.875, 0.3438, 0.9062, 0.3125, 0.9062, 0.3125, 0.875, 0.3125, 0.875, 0.3125, 0.9062, 0.2812, 0.9062, 0.2812, 0.875, 0.2812, 0.875, 0.2812, 0.9062, 0.25, 0.9062, 0.25, 0.875, 0.25, 0.875, 0.25, 0.9062, 0.2188, 0.9062, 0.2188, 0.875, 0.2188, 0.875, 0.2188, 0.9062, 0.1875, 0.9062, 0.1875, 0.875, 0.1875, 0.875, 0.1875, 0.9062, 0.1562, 0.9062, 0.1562, 0.875, 0.1562, 0.875, 0.1562, 0.9062, 0.125, 0.9062, 0.125, 0.875, 0.125, 0.875, 0.125, 0.9062, 0.09375, 0.9062, 0.09375, 0.875, 0.09375, 0.875, 0.09375, 0.9062, 0.0625, 0.9062, 0.0625, 0.875, 0.0625, 0.875, 0.0625, 0.9062, 0.03125, 0.9062, 0.03125, 0.875, 0.03125, 0.875, 0.03125, 0.9062, 0.0, 0.9062, 0.0, 0.875, 0.03125, 0.9375, 0.03125, 0.9688, 0.0, 0.9688, 0.0, 0.9375, 0.0625, 0.9375, 0.0625, 0.9688, 0.03125, 0.9688, 0.03125, 0.9375, 0.09375, 0.9375, 0.09375, 0.9688, 0.0625, 0.9688, 0.0625, 0.9375, 0.125, 0.9375, 0.125, 0.9688, 0.09375, 0.9688, 0.09375, 0.9375, 0.1562, 0.9375, 0.1562, 0.9688, 0.125, 0.9688, 0.125, 0.9375, 0.1875, 0.9375, 0.1875, 0.9688, 0.1562, 0.9688, 0.1562, 0.9375, 0.2188, 0.9375, 0.2188, 0.9688, 0.1875, 0.9688, 0.1875, 0.9375, 0.25, 0.9375, 0.25, 0.9688, 0.2188, 0.9688, 0.2188, 0.9375, 0.2812, 0.9375, 0.2812, 0.9688, 0.25, 0.9688, 0.25, 0.9375, 0.3125, 0.9375, 0.3125, 0.9688, 0.2812, 0.9688, 0.2812, 0.9375, 0.3438, 0.9375, 0.3438, 0.9688, 0.3125, 0.9688, 0.3125, 0.9375, 0.375, 0.9375, 0.375, 0.9688, 0.3438, 0.9688, 0.3438, 0.9375, 0.4062, 0.9375, 0.4062, 0.9688, 0.375, 0.9688, 0.375, 0.9375, 0.4375, 0.9375, 0.4375, 0.9688, 0.4062, 0.9688, 0.4062, 0.9375, 0.4688, 0.9375, 0.4688, 0.9688, 0.4375, 0.9688, 0.4375, 0.9375, 0.5, 0.9375, 0.5, 0.9688, 0.4688, 0.9688, 0.4688, 0.9375, 0.5312, 0.9375, 0.5312, 0.9688, 0.5, 0.9688, 0.5, 0.9375, 0.5625, 0.9375, 0.5625, 0.9688, 0.5312, 0.9688, 0.5312, 0.9375, 0.5938, 0.9375, 0.5938, 0.9688, 0.5625, 0.9688, 0.5625, 0.9375, 0.625, 0.9375, 0.625, 0.9688, 0.5938, 0.9688, 0.5938, 0.9375, 0.6562, 0.9375, 0.6562, 0.9688, 0.625, 0.9688, 0.625, 0.9375, 0.6875, 0.9375, 0.6875, 0.9688, 0.6562, 0.9688, 0.6562, 0.9375, 0.7188, 0.9375, 0.7188, 0.9688, 0.6875, 0.9688, 0.6875, 0.9375, 0.75, 0.9375, 0.75, 0.9688, 0.7188, 0.9688, 0.7188, 0.9375, 0.7812, 0.9375, 0.7812, 0.9688, 0.75, 0.9688, 0.75, 0.9375, 0.8125, 0.9375, 0.8125, 0.9688, 0.7812, 0.9688, 0.7812, 0.9375, 0.8438, 0.9375, 0.8438, 0.9688, 0.8125, 0.9688, 0.8125, 0.9375, 0.875, 0.9375, 0.875, 0.9688, 0.8438, 0.9688, 0.8438, 0.9375, 0.9062, 0.9375, 0.9062, 0.9688, 0.875, 0.9688, 0.875, 0.9375, 0.9375, 0.9375, 0.9375, 0.9688, 0.9062, 0.9688, 0.9062, 0.9375, 0.9688, 0.9375, 0.9688, 0.9688, 0.9375, 0.9688, 0.9375, 0.9375, 1.0, 0.9375, 1.0, 0.9688, 0.9688, 0.9688, 0.9688, 0.9375])
me_cylinder.materials.append(mat_material_001)
me_cylinder.update()
arm_armature = bpy.data.armatures.new('Armature')  # bones are not reproduced

# ---- objects
ob_light = bpy.data.objects.new('Light', light_light)
ob_camera = bpy.data.objects.new('Camera', cam_camera)
ob_cylinder = bpy.data.objects.new('Cylinder', me_cylinder)
ob_armature = bpy.data.objects.new('Armature', arm_armature)

# ---- transforms, parenting, visibility, modifiers, constraints
ob_light.location = (4.076, 1.005, 5.904)
ob_light.rotation_euler = (0.6503, 0.05522, 1.866)
ob_light.lock_rotations_4d = False
ob_light.empty_display_type = 'ARROWS'
ob_light.color = (0.0, 0.0, 0.0, 0.0)
ob_light.hide_render = True
ob_light.lineart.crease_threshold = 0.0
ob_camera.location = (7.359, -6.926, 4.958)
ob_camera.rotation_euler = (1.109, 0.0, 0.8149)
ob_camera.lock_rotations_4d = False
ob_camera.empty_display_type = 'ARROWS'
ob_camera.color = (0.0, 0.0, 0.0, 0.0)
ob_camera.display_type = 'WIRE'
ob_camera.lineart.crease_threshold = 0.0
ob_cylinder.parent = ob_armature
ob_cylinder.location = (0.0, 0.0, 2.5)
_vg = ob_cylinder.vertex_groups.new(name='Bone')
for _i, _w in zip([0, 2, 4, 6, 8, 10, 12, 14, 16, 18, 20, 22, 24, 26, 28, 30, 32, 34, 36, 38, 40, 42, 44, 46, 48, 50, 52, 54, 56, 58, 60, 62, 96, 97, 98, 99, 100, 101, 102, 103, 104, 105, 106, 107, 108, 109, 110, 111, 112, 113, 114, 115, 116, 117, 118, 119, 120, 121, 122, 123, 124, 125, 126, 127, 224, 225, 226, 227, 228, 229, 230, 231, 232, 233, 234, 235, 236, 237, 238, 239, 240, 241, 242, 243, 244, 245, 246, 247, 248, 249, 250, 251, 252, 253, 254, 255, 256, 257, 258, 259, 260, 261, 262, 263, 264, 265, 266, 267, 268, 269, 270, 271, 272, 273, 274, 275, 276, 277, 278, 279, 280, 281, 282, 283, 284, 285, 286, 287, 288, 289, 290, 291, 292, 293, 294, 295, 296, 297, 298, 299, 300, 301, 302, 303, 304, 305, 306, 307, 308, 309, 310, 311, 312, 313, 314, 315, 316, 317, 318, 319, 320, 321, 322, 323, 324, 325, 326, 327, 328, 329, 330, 331, 332, 333, 334, 335, 336, 337, 338, 339, 340, 341, 342, 343, 344, 345, 346, 347, 348, 349, 350, 351, 352, 353, 354, 355, 356, 357, 358, 359, 360, 361, 362, 363, 364, 365, 366, 367, 368, 369, 370, 371, 372, 373, 374, 375, 376, 377, 378, 379, 380, 381, 382, 383, 384, 385, 386, 387, 388, 389, 390, 391, 392, 393, 394, 395, 396, 397, 398, 399, 400, 401, 402, 403, 404, 405, 406, 407, 408, 409, 410, 411, 412, 413, 414, 415], [0.9608, 0.9593, 0.9588, 0.9591, 0.9589, 0.9596, 0.9611, 0.9638, 0.9611, 0.9596, 0.9589, 0.9591, 0.9588, 0.9593, 0.9608, 0.9633, 0.9608, 0.9593, 0.9588, 0.9591, 0.9589, 0.9596, 0.9611, 0.9638, 0.9611, 0.9596, 0.9589, 0.9591, 0.9588, 0.9593, 0.9608, 0.9633, 0.3071, 0.3071, 0.3071, 0.3071, 0.3071, 0.3071, 0.3071, 0.3071, 0.3071, 0.3071, 0.3071, 0.3071, 0.3071, 0.3071, 0.3071, 0.3071, 0.3071, 0.3071, 0.3071, 0.3071, 0.3071, 0.3071, 0.3071, 0.3071, 0.3071, 0.3071, 0.3071, 0.3071, 0.3071, 0.3071, 0.3071, 0.3071, 0.06062, 0.06062, 0.06062, 0.06062, 0.06062, 0.06062, 0.06062, 0.06062, 0.06062, 0.06062, 0.06062, 0.06062, 0.06062, 0.06062, 0.06062, 0.06062, 0.06062, 0.06062, 0.06062, 0.06062, 0.06062, 0.06062, 0.06062, 0.06062, 0.06062, 0.06062, 0.06062, 0.06062, 0.06062, 0.06062, 0.06062, 0.06062, 0.8608, 0.8607, 0.8607, 0.8607, 0.8608, 0.8609, 0.8609, 0.8609, 0.8608, 0.8607, 0.8607, 0.8607, 0.8608, 0.8608, 0.8608, 0.8608, 0.8608, 0.8607, 0.8607, 0.8607, 0.8608, 0.8609, 0.8609, 0.8609, 0.8608, 0.8607, 0.8607, 0.8607, 0.8608, 0.8608, 0.8608, 0.8608, 0.9334, 0.9333, 0.9333, 0.9333, 0.9335, 0.9338, 0.9341, 0.9338, 0.9335, 0.9333, 0.9333, 0.9333, 0.9334, 0.9337, 0.934, 0.9337, 0.9334, 0.9333, 0.9333, 0.9333, 0.9335, 0.9338, 0.9341, 0.9338, 0.9335, 0.9333, 0.9333, 0.9333, 0.9334, 0.9337, 0.934, 0.9337, 0.6913, 0.6913, 0.6912, 0.6912, 0.6913, 0.6913, 0.6913, 0.6913, 0.6913, 0.6913, 0.6913, 0.6912, 0.6912, 0.6913, 0.6913, 0.6913, 0.6913, 0.6913, 0.6912, 0.6912, 0.6913, 0.6913, 0.6913, 0.6913, 0.6913, 0.6913, 0.6913, 0.6912, 0.6912, 0.6913, 0.6913, 0.6913, 0.1364, 0.1364, 0.1364, 0.1364, 0.1364, 0.1364, 0.1364, 0.1364, 0.1364, 0.1364, 0.1364, 0.1364, 0.1364, 0.1364, 0.1364, 0.1364, 0.1364, 0.1364, 0.1364, 0.1364, 0.1364, 0.1364, 0.1364, 0.1364, 0.1364, 0.1364, 0.1364, 0.1364, 0.1364, 0.1364, 0.1364, 0.1364, 0.003861, 0.003861, 0.003861, 0.003861, 0.003861, 0.003861, 0.003861, 0.003861, 0.003861, 0.003861, 0.003861, 0.003861, 0.003861, 0.003861, 0.003861, 0.003861, 0.003861, 0.003861, 0.003861, 0.003861, 0.003861, 0.003861, 0.003861, 0.003861, 0.003861, 0.003861, 0.003861, 0.003861, 0.003861, 0.003861, 0.003861, 0.003861]): _vg.add([_i], _w, 'REPLACE')
_vg = ob_cylinder.vertex_groups.new(name='Bone.001')
for _i, _w in zip([0, 2, 4, 6, 8, 10, 12, 14, 16, 18, 20, 22, 24, 26, 28, 30, 32, 34, 36, 38, 40, 42, 44, 46, 48, 50, 52, 54, 56, 58, 60, 62, 64, 65, 66, 67, 68, 69, 70, 71, 72, 73, 74, 75, 76, 77, 78, 79, 80, 81, 82, 83, 84, 85, 86, 87, 88, 89, 90, 91, 92, 93, 94, 95, 96, 97, 98, 99, 100, 101, 102, 103, 104, 105, 106, 107, 108, 109, 110, 111, 112, 113, 114, 115, 116, 117, 118, 119, 120, 121, 122, 123, 124, 125, 126, 127, 224, 225, 226, 227, 228, 229, 230, 231, 232, 233, 234, 235, 236, 237, 238, 239, 240, 241, 242, 243, 244, 245, 246, 247, 248, 249, 250, 251, 252, 253, 254, 255, 256, 257, 258, 259, 260, 261, 262, 263, 264, 265, 266, 267, 268, 269, 270, 271, 272, 273, 274, 275, 276, 277, 278, 279, 280, 281, 282, 283, 284, 285, 286, 287, 288, 289, 290, 291, 292, 293, 294, 295, 296, 297, 298, 299, 300, 301, 302, 303, 304, 305, 306, 307, 308, 309, 310, 311, 312, 313, 314, 315, 316, 317, 318, 319, 320, 321, 322, 323, 324, 325, 326, 327, 328, 329, 330, 331, 332, 333, 334, 335, 336, 337, 338, 339, 340, 341, 342, 343, 344, 345, 346, 347, 348, 349, 350, 351, 352, 353, 354, 355, 356, 357, 358, 359, 360, 361, 362, 363, 364, 365, 366, 367, 368, 369, 370, 371, 372, 373, 374, 375, 376, 377, 378, 379, 380, 381, 382, 383, 384, 385, 386, 387, 388, 389, 390, 391, 392, 393, 394, 395, 396, 397, 398, 399, 400, 401, 402, 403, 404, 405, 406, 407, 408, 409, 410, 411, 412, 413, 414, 415, 416, 417, 418, 419, 420, 421, 422, 423, 424, 425, 426, 427, 428, 429, 430, 431, 432, 433, 434, 435, 436, 437, 438, 439, 440, 441, 442, 443, 444, 445, 446, 447], [0.02157, 0.02421, 0.02525, 0.02471, 0.02505, 0.0238, 0.02091, 0.01608, 0.02091, 0.0238, 0.02505, 0.02471, 0.02525, 0.02421, 0.02157, 0.01704, 0.02157, 0.02421, 0.02525, 0.02471, 0.02505, 0.0238, 0.02091, 0.01608, 0.02091, 0.0238, 0.02505, 0.02471, 0.02525, 0.02421, 0.02157, 0.01704, 0.1247, 0.1247, 0.1247, 0.1247, 0.1247, 0.1247, 0.1247, 0.1247, 0.1247, 0.1247, 0.1247, 0.1247, 0.1247, 0.1247, 0.1247, 0.1247, 0.1247, 0.1247, 0.1247, 0.1247, 0.1247, 0.1247, 0.1247, 0.1247, 0.1247, 0.1247, 0.1247, 0.1247, 0.1247, 0.1247, 0.1247, 0.1247, 0.6321, 0.6321, 0.6321, 0.6321, 0.6321, 0.6321, 0.6321, 0.6321, 0.6321, 0.6321, 0.6321, 0.6321, 0.6321, 0.6321, 0.6321, 0.6321, 0.6321, 0.6321, 0.6321, 0.6321, 0.6321, 0.6321, 0.6321, 0.6321, 0.6321, 0.6321, 0.6321, 0.6321, 0.6321, 0.6321, 0.6321, 0.6321, 0.6318, 0.6318, 0.6318, 0.6318, 0.6318, 0.6318, 0.6318, 0.6318, 0.6318, 0.6318, 0.6318, 0.6318, 0.6318, 0.6318, 0.6318, 0.6318, 0.6318, 0.6318, 0.6318, 0.6318, 0.6318, 0.6318, 0.6318, 0.6318, 0.6318, 0.6318, 0.6318, 0.6318, 0.6318, 0.6318, 0.6318, 0.6318, 0.127, 0.1271, 0.1271, 0.127, 0.127, 0.1269, 0.1269, 0.1269, 0.127, 0.127, 0.1271, 0.1271, 0.127, 0.127, 0.1269, 0.127, 0.127, 0.1271, 0.1271, 0.127, 0.127, 0.1269, 0.1269, 0.1269, 0.127, 0.127, 0.1271, 0.1271, 0.127, 0.127, 0.1269, 0.127, 0.06072, 0.06087, 0.06089, 0.06083, 0.06064, 0.06035, 0.06012, 0.06035, 0.06064, 0.06083, 0.06089, 0.06087, 0.06072, 0.06046, 0.06025, 0.06046, 0.06072, 0.06087, 0.06089, 0.06083, 0.06064, 0.06035, 0.06012, 0.06035, 0.06064, 0.06083, 0.06089, 0.06087, 0.06072, 0.06046, 0.06025, 0.06046, 0.2817, 0.2817, 0.2817, 0.2817, 0.2817, 0.2817, 0.2817, 0.2816, 0.2817, 0.2817, 0.2817, 0.2817, 0.2817, 0.2817, 0.2817, 0.2817, 0.2817, 0.2817, 0.2817, 0.2817, 0.2817, 0.2817, 0.2817, 0.2816, 0.2817, 0.2817, 0.2817, 0.2817, 0.2817, 0.2817, 0.2817, 0.2817, 0.7269, 0.7269, 0.7269, 0.7269, 0.7269, 0.7269, 0.7269, 0.7269, 0.7269, 0.7269, 0.7269, 0.7269, 0.7269, 0.7269, 0.7269, 0.7269, 0.7269, 0.7269, 0.7269, 0.7269, 0.7269, 0.7269, 0.7269, 0.7269, 0.7269, 0.7269, 0.7269, 0.7269, 0.7269, 0.7269, 0.7269, 0.7269, 0.2807, 0.2807, 0.2807, 0.2807, 0.2807, 0.2807, 0.2807, 0.2807, 0.2807, 0.2807, 0.2807, 0.2807, 0.2807, 0.2807, 0.2807, 0.2807, 0.2807, 0.2807, 0.2807, 0.2807, 0.2807, 0.2807, 0.2807, 0.2807, 0.2807, 0.2807, 0.2807, 0.2807, 0.2807, 0.2807, 0.2807, 0.2807, 0.0554, 0.0554, 0.0554, 0.0554, 0.0554, 0.0554, 0.0554, 0.0554, 0.0554, 0.0554, 0.0554, 0.0554, 0.0554, 0.0554, 0.0554, 0.0554, 0.0554, 0.0554, 0.0554, 0.0554, 0.0554, 0.0554, 0.0554, 0.0554, 0.0554, 0.0554, 0.0554, 0.0554, 0.0554, 0.0554, 0.0554, 0.0554]): _vg.add([_i], _w, 'REPLACE')
_vg = ob_cylinder.vertex_groups.new(name='Bone.002')
for _i, _w in zip([64, 65, 66, 67, 68, 69, 70, 71, 72, 73, 74, 75, 76, 77, 78, 79, 80, 81, 82, 83, 84, 85, 86, 87, 88, 89, 90, 91, 92, 93, 94, 95, 96, 97, 98, 99, 100, 101, 102, 103, 104, 105, 106, 107, 108, 109, 110, 111, 112, 113, 114, 115, 116, 117, 118, 119, 120, 121, 122, 123, 124, 125, 126, 127, 128, 129, 130, 131, 132, 133, 134, 135, 136, 137, 138, 139, 140, 141, 142, 143, 144, 145, 146, 147, 148, 149, 150, 151, 152, 153, 154, 155, 156, 157, 158, 159, 192, 193, 194, 195, 196, 197, 198, 199, 200, 201, 202, 203, 204, 205, 206, 207, 208, 209, 210, 211, 212, 213, 214, 215, 216, 217, 218, 219, 220, 221, 222, 223, 224, 225, 226, 227, 228, 229, 230, 231, 232, 233, 234, 235, 236, 237, 238, 239, 240, 241, 242, 243, 244, 245, 246, 247, 248, 249, 250, 251, 252, 253, 254, 255, 352, 353, 354, 355, 356, 357, 358, 359, 360, 361, 362, 363, 364, 365, 366, 367, 368, 369, 370, 371, 372, 373, 374, 375, 376, 377, 378, 379, 380, 381, 382, 383, 384, 385, 386, 387, 388, 389, 390, 391, 392, 393, 394, 395, 396, 397, 398, 399, 400, 401, 402, 403, 404, 405, 406, 407, 408, 409, 410, 411, 412, 413, 414, 415, 416, 417, 418, 419, 420, 421, 422, 423, 424, 425, 426, 427, 428, 429, 430, 431, 432, 433, 434, 435, 436, 437, 438, 439, 440, 441, 442, 443, 444, 445, 446, 447, 448, 449, 450, 451, 452, 453, 454, 455, 456, 457, 458, 459, 460, 461, 462, 463, 464, 465, 466, 467, 468, 469, 470, 471, 472, 473, 474, 475, 476, 477, 478, 479], [0.7267, 0.7267, 0.7267, 0.7267, 0.7267, 0.7267, 0.7267, 0.7267, 0.7267, 0.7267, 0.7267, 0.7267, 0.7267, 0.7267, 0.7267, 0.7267, 0.7267, 0.7267, 0.7267, 0.7267, 0.7267, 0.7267, 0.7267, 0.7267, 0.7267, 0.7267, 0.7267, 0.7267, 0.7267, 0.7267, 0.7267, 0.7267, 0.05543, 0.05543, 0.05543, 0.05543, 0.05543, 0.05543, 0.05543, 0.05543, 0.05543, 0.05543, 0.05543, 0.05543, 0.05543, 0.05543, 0.05543, 0.05543, 0.05543, 0.05543, 0.05543, 0.05543, 0.05543, 0.05543, 0.05543, 0.05543, 0.05543, 0.05543, 0.05543, 0.05543, 0.05543, 0.05543, 0.05543, 0.05543, 0.05543, 0.05543, 0.05543, 0.05543, 0.05543, 0.05543, 0.05543, 0.05543, 0.05543, 0.05543, 0.05543, 0.05543, 0.05543, 0.05543, 0.05543, 0.05543, 0.05543, 0.05543, 0.05543, 0.05543, 0.05543, 0.05543, 0.05543, 0.05543, 0.05543, 0.05543, 0.05543, 0.05543, 0.05543, 0.05543, 0.05543, 0.05543, 0.2806, 0.2806, 0.2806, 0.2806, 0.2806, 0.2806, 0.2806, 0.2806, 0.2806, 0.2806, 0.2806, 0.2806, 0.2806, 0.2806, 0.2806, 0.2806, 0.2806, 0.2806, 0.2806, 0.2806, 0.2806, 0.2806, 0.2806, 0.2806, 0.2806, 0.2806, 0.2806, 0.2806, 0.2806, 0.2806, 0.2806, 0.2806, 0.2806, 0.2806, 0.2806, 0.2806, 0.2806, 0.2806, 0.2806, 0.2806, 0.2806, 0.2806, 0.2806, 0.2806, 0.2806, 0.2806, 0.2806, 0.2806, 0.2806, 0.2806, 0.2806, 0.2806, 0.2806, 0.2806, 0.2806, 0.2806, 0.2806, 0.2806, 0.2806, 0.2806, 0.2806, 0.2806, 0.2806, 0.2806, 0.1247, 0.1247, 0.1247, 0.1247, 0.1247, 0.1247, 0.1247, 0.1247, 0.1247, 0.1247, 0.1247, 0.1247, 0.1247, 0.1247, 0.1247, 0.1247, 0.1247, 0.1247, 0.1247, 0.1247, 0.1247, 0.1247, 0.1247, 0.1247, 0.1247, 0.1247, 0.1247, 0.1247, 0.1247, 0.1247, 0.1247, 0.1247, 0.6317, 0.6317, 0.6317, 0.6317, 0.6317, 0.6317, 0.6317, 0.6317, 0.6317, 0.6317, 0.6317, 0.6317, 0.6317, 0.6317, 0.6317, 0.6317, 0.6317, 0.6317, 0.6317, 0.6317, 0.6317, 0.6317, 0.6317, 0.6317, 0.6317, 0.6317, 0.6317, 0.6317, 0.6317, 0.6317, 0.6317, 0.6317, 0.6317, 0.6317, 0.6317, 0.6317, 0.6317, 0.6317, 0.6317, 0.6317, 0.6317, 0.6317, 0.6317, 0.6317, 0.6317, 0.6317, 0.6317, 0.6317, 0.6317, 0.6317, 0.6317, 0.6317, 0.6317, 0.6317, 0.6317, 0.6317, 0.6317, 0.6317, 0.6317, 0.6317, 0.6317, 0.6317, 0.6317, 0.6317, 0.1247, 0.1247, 0.1247, 0.1247, 0.1247, 0.1247, 0.1247, 0.1247, 0.1247, 0.1247, 0.1247, 0.1247, 0.1247, 0.1247, 0.1247, 0.1247, 0.1247, 0.1247, 0.1247, 0.1247, 0.1247, 0.1247, 0.1247, 0.1247, 0.1247, 0.1247, 0.1247, 0.1247, 0.1247, 0.1247, 0.1247, 0.1247]): _vg.add([_i], _w, 'REPLACE')
_vg = ob_cylinder.vertex_groups.new(name='Bone.003')
for _i, _w in zip([1, 3, 5, 7, 9, 11, 13, 15, 17, 19, 21, 23, 25, 27, 29, 31, 33, 35, 37, 39, 41, 43, 45, 47, 49, 51, 53, 55, 57, 59, 61, 63, 64, 65, 66, 67, 68, 69, 70, 71, 72, 73, 74, 75, 76, 77, 78, 79, 80, 81, 82, 83, 84, 85, 86, 87, 88, 89, 90, 91, 92, 93, 94, 95, 128, 129, 130, 131, 132, 133, 134, 135, 136, 137, 138, 139, 140, 141, 142, 143, 144, 145, 146, 147, 148, 149, 150, 151, 152, 153, 154, 155, 156, 157, 158, 159, 160, 161, 162, 163, 164, 165, 166, 167, 168, 169, 170, 171, 172, 173, 174, 175, 176, 177, 178, 179, 180, 181, 182, 183, 184, 185, 186, 187, 188, 189, 190, 191, 192, 193, 194, 195, 196, 197, 198, 199, 200, 201, 202, 203, 204, 205, 206, 207, 208, 209, 210, 211, 212, 213, 214, 215, 216, 217, 218, 219, 220, 221, 222, 223, 384, 385, 386, 387, 388, 389, 390, 391, 392, 393, 394, 395, 396, 397, 398, 399, 400, 401, 402, 403, 404, 405, 406, 407, 408, 409, 410, 411, 412, 413, 414, 415, 416, 417, 418, 419, 420, 421, 422, 423, 424, 425, 426, 427, 428, 429, 430, 431, 432, 433, 434, 435, 436, 437, 438, 439, 440, 441, 442, 443, 444, 445, 446, 447, 448, 449, 450, 451, 452, 453, 454, 455, 456, 457, 458, 459, 460, 461, 462, 463, 464, 465, 466, 467, 468, 469, 470, 471, 472, 473, 474, 475, 476, 477, 478, 479, 480, 481, 482, 483, 484, 485, 486, 487, 488, 489, 490, 491, 492, 493, 494, 495, 496, 497, 498, 499, 500, 501, 502, 503, 504, 505, 506, 507, 508, 509, 510, 511, 512, 513, 514, 515, 516, 517, 518, 519, 520, 521, 522, 523, 524, 525, 526, 527, 528, 529, 530, 531, 532, 533, 534, 535, 536, 537, 538, 539, 540, 541, 542, 543], [0.02421, 0.02157, 0.01704, 0.02157, 0.02421, 0.02525, 0.02471, 0.02505, 0.0238, 0.02091, 0.01608, 0.02091, 0.0238, 0.02505, 0.02471, 0.02525, 0.02421, 0.02157, 0.01704, 0.02157, 0.02421, 0.02525, 0.02471, 0.02505, 0.0238, 0.02091, 0.01608, 0.02091, 0.0238, 0.02505, 0.02471, 0.02525, 0.1247, 0.1247, 0.1247, 0.1247, 0.1247, 0.1247, 0.1247, 0.1247, 0.1247, 0.1247, 0.1247, 0.1247, 0.1247, 0.1247, 0.1247, 0.1247, 0.1247, 0.1247, 0.1247, 0.1247, 0.1247, 0.1247, 0.1247, 0.1247, 0.1247, 0.1247, 0.1247, 0.1247, 0.1247, 0.1247, 0.1247, 0.1247, 0.6321, 0.6321, 0.6321, 0.6321, 0.6321, 0.6321, 0.6321, 0.6321, 0.6321, 0.6321, 0.6321, 0.6321, 0.6321, 0.6321, 0.6321, 0.6321, 0.6321, 0.6321, 0.6321, 0.6321, 0.6321, 0.6321, 0.6321, 0.6321, 0.6321, 0.6321, 0.6321, 0.6321, 0.6321, 0.6321, 0.6321, 0.6321, 0.127, 0.127, 0.1269, 0.127, 0.127, 0.1271, 0.1271, 0.127, 0.127, 0.1269, 0.1269, 0.1269, 0.127, 0.127, 0.1271, 0.1271, 0.127, 0.127, 0.1269, 0.127, 0.127, 0.1271, 0.1271, 0.127, 0.127, 0.1269, 0.1269, 0.1269, 0.127, 0.127, 0.1271, 0.1271, 0.6318, 0.6318, 0.6318, 0.6318, 0.6318, 0.6318, 0.6318, 0.6318, 0.6318, 0.6318, 0.6318, 0.6318, 0.6318, 0.6318, 0.6318, 0.6318, 0.6318, 0.6318, 0.6318, 0.6318, 0.6318, 0.6318, 0.6318, 0.6318, 0.6318, 0.6318, 0.6318, 0.6318, 0.6318, 0.6318, 0.6318, 0.6318, 0.0554, 0.0554, 0.0554, 0.0554, 0.0554, 0.0554, 0.0554, 0.0554, 0.0554, 0.0554, 0.0554, 0.0554, 0.0554, 0.0554, 0.0554, 0.0554, 0.0554, 0.0554, 0.0554, 0.0554, 0.0554, 0.0554, 0.0554, 0.0554, 0.0554, 0.0554, 0.0554, 0.0554, 0.0554, 0.0554, 0.0554, 0.0554, 0.2807, 0.2807, 0.2807, 0.2807, 0.2807, 0.2807, 0.2807, 0.2807, 0.2807, 0.2807, 0.2807, 0.2807, 0.2807, 0.2807, 0.2807, 0.2807, 0.2807, 0.2807, 0.2807, 0.2807, 0.2807, 0.2807, 0.2807, 0.2807, 0.2807, 0.2807, 0.2807, 0.2807, 0.2807, 0.2807, 0.2807, 0.2807, 0.7269, 0.7269, 0.7269, 0.7269, 0.7269, 0.7269, 0.7269, 0.7269, 0.7269, 0.7269, 0.7269, 0.7269, 0.7269, 0.7269, 0.7269, 0.7269, 0.7269, 0.7269, 0.7269, 0.7269, 0.7269, 0.7269, 0.7269, 0.7269, 0.7269, 0.7269, 0.7269, 0.7269, 0.7269, 0.7269, 0.7269, 0.7269, 0.2817, 0.2817, 0.2817, 0.2817, 0.2817, 0.2817, 0.2817, 0.2817, 0.2817, 0.2816, 0.2817, 0.2817, 0.2817, 0.2817, 0.2817, 0.2817, 0.2817, 0.2817, 0.2817, 0.2817, 0.2817, 0.2817, 0.2817, 0.2817, 0.2817, 0.2816, 0.2817, 0.2817, 0.2817, 0.2817, 0.2817, 0.2817, 0.06072, 0.06046, 0.06025, 0.06046, 0.06072, 0.06087, 0.06089, 0.06083, 0.06064, 0.06035, 0.06012, 0.06035, 0.06064, 0.06083, 0.06089, 0.06087, 0.06072, 0.06046, 0.06025, 0.06046, 0.06072, 0.06087, 0.06089, 0.06083, 0.06064, 0.06035, 0.06012, 0.06035, 0.06064, 0.06083, 0.06089, 0.06087]): _vg.add([_i], _w, 'REPLACE')
_vg = ob_cylinder.vertex_groups.new(name='Bone.004')
for _i, _w in zip([1, 3, 5, 7, 9, 11, 13, 15, 17, 19, 21, 23, 25, 27, 29, 31, 33, 35, 37, 39, 41, 43, 45, 47, 49, 51, 53, 55, 57, 59, 61, 63, 128, 129, 130, 131, 132, 133, 134, 135, 136, 137, 138, 139, 140, 141, 142, 143, 144, 145, 146, 147, 148, 149, 150, 151, 152, 153, 154, 155, 156, 157, 158, 159, 160, 161, 162, 163, 164, 165, 166, 167, 168, 169, 170, 171, 172, 173, 174, 175, 176, 177, 178, 179, 180, 181, 182, 183, 184, 185, 186, 187, 188, 189, 190, 191, 192, 193, 194, 195, 196, 197, 198, 199, 200, 201, 202, 203, 204, 205, 206, 207, 208, 209, 210, 211, 212, 213, 214, 215, 216, 217, 218, 219, 220, 221, 222, 223, 416, 417, 418, 419, 420, 421, 422, 423, 424, 425, 426, 427, 428, 429, 430, 431, 432, 433, 434, 435, 436, 437, 438, 439, 440, 441, 442, 443, 444, 445, 446, 447, 448, 449, 450, 451, 452, 453, 454, 455, 456, 457, 458, 459, 460, 461, 462, 463, 464, 465, 466, 467, 468, 469, 470, 471, 472, 473, 474, 475, 476, 477, 478, 479, 480, 481, 482, 483, 484, 485, 486, 487, 488, 489, 490, 491, 492, 493, 494, 495, 496, 497, 498, 499, 500, 501, 502, 503, 504, 505, 506, 507, 508, 509, 510, 511, 512, 513, 514, 515, 516, 517, 518, 519, 520, 521, 522, 523, 524, 525, 526, 527, 528, 529, 530, 531, 532, 533, 534, 535, 536, 537, 538, 539, 540, 541, 542, 543], [0.9593, 0.9608, 0.9633, 0.9608, 0.9593, 0.9588, 0.9591, 0.9589, 0.9596, 0.9611, 0.9638, 0.9611, 0.9596, 0.9589, 0.9591, 0.9588, 0.9593, 0.9608, 0.9633, 0.9608, 0.9593, 0.9588, 0.9591, 0.9589, 0.9596, 0.9611, 0.9638, 0.9611, 0.9596, 0.9589, 0.9591, 0.9588, 0.3071, 0.3071, 0.3071, 0.3071, 0.3071, 0.3071, 0.3071, 0.3071, 0.3071, 0.3071, 0.3071, 0.3071, 0.3071, 0.3071, 0.3071, 0.3071, 0.3071, 0.3071, 0.3071, 0.3071, 0.3071, 0.3071, 0.3071, 0.3071, 0.3071, 0.3071, 0.3071, 0.3071, 0.3071, 0.3071, 0.3071, 0.3071, 0.8608, 0.8608, 0.8608, 0.8608, 0.8608, 0.8607, 0.8607, 0.8607, 0.8608, 0.8609, 0.8609, 0.8609, 0.8608, 0.8607, 0.8607, 0.8607, 0.8608, 0.8608, 0.8608, 0.8608, 0.8608, 0.8607, 0.8607, 0.8607, 0.8608, 0.8609, 0.8609, 0.8609, 0.8608, 0.8607, 0.8607, 0.8607, 0.06062, 0.06062, 0.06062, 0.06062, 0.06062, 0.06062, 0.06062, 0.06062, 0.06062, 0.06062, 0.06062, 0.06062, 0.06062, 0.06062, 0.06062, 0.06062, 0.06062, 0.06062, 0.06062, 0.06062, 0.06062, 0.06062, 0.06062, 0.06062, 0.06062, 0.06062, 0.06062, 0.06062, 0.06062, 0.06062, 0.06062, 0.06062, 0.003861, 0.003861, 0.003861, 0.003861, 0.003861, 0.003861, 0.003861, 0.003861, 0.003861, 0.003861, 0.003861, 0.003861, 0.003861, 0.003861, 0.003861, 0.003861, 0.003861, 0.003861, 0.003861, 0.003861, 0.003861, 0.003861, 0.003861, 0.003861, 0.003861, 0.003861, 0.003861, 0.003861, 0.003861, 0.003861, 0.003861, 0.003861, 0.1364, 0.1364, 0.1364, 0.1364, 0.1364, 0.1364, 0.1364, 0.1364, 0.1364, 0.1364, 0.1364, 0.1364, 0.1364, 0.1364, 0.1364, 0.1364, 0.1364, 0.1364, 0.1364, 0.1364, 0.1364, 0.1364, 0.1364, 0.1364, 0.1364, 0.1364, 0.1364, 0.1364, 0.1364, 0.1364, 0.1364, 0.1364, 0.6913, 0.6913, 0.6913, 0.6913, 0.6912, 0.6912, 0.6913, 0.6913, 0.6913, 0.6913, 0.6913, 0.6913, 0.6913, 0.6912, 0.6912, 0.6913, 0.6913, 0.6913, 0.6913, 0.6913, 0.6912, 0.6912, 0.6913, 0.6913, 0.6913, 0.6913, 0.6913, 0.6913, 0.6913, 0.6912, 0.6912, 0.6913, 0.9334, 0.9337, 0.934, 0.9337, 0.9334, 0.9333, 0.9333, 0.9333, 0.9335, 0.9338, 0.9341, 0.9338, 0.9335, 0.9333, 0.9333, 0.9333, 0.9334, 0.9337, 0.934, 0.9337, 0.9334, 0.9333, 0.9333, 0.9333, 0.9335, 0.9338, 0.9341, 0.9338, 0.9335, 0.9333, 0.9333, 0.9333]): _vg.add([_i], _w, 'REPLACE')
_m = ob_cylinder.modifiers.new('Armature', 'ARMATURE')
_m.object = ob_armature
_m = ob_cylinder.modifiers.new('Auto Smooth', 'NODES')
_m.node_group = ng_auto_smooth
_gi = [s.identifier for s in ng_auto_smooth.interface.items_tree if s.item_type == 'SOCKET' and s.in_out == 'INPUT']
_m[_gi[1]] = 0.5236  # Angle
ob_armature.location = (0.0, 0.0, 0.0)

# ---- collection membership
col_collection.objects.link(ob_light)
col_collection.objects.link(ob_camera)
col_collection.objects.link(ob_cylinder)
col_collection.objects.link(ob_armature)

# ---- scene / render settings (as saved in the file)
scene.camera = ob_camera
scene.frame_start = 1; scene.frame_end = 120; scene.frame_set(120)
scene.render.engine = 'CYCLES'
scene.cycles.samples = 1
scene.cycles.sampling_pattern = 'TABULATED_SOBOL'
scene.cycles.adaptive_min_samples = 1
scene.cycles.use_light_tree = False
scene.cycles.bake_type = 'DIFFUSE'
scene.view_settings.view_transform = 'Filmic'
bpy.context.view_layer.update()

# ---- added for rendering (the .blend has no usable light): sun
light_auto_sun = bpy.data.lights.new('AutoSun', 'SUN')
light_auto_sun.energy = 3.0
light_auto_sun.angle = 0.0523599
ob_auto_sun = bpy.data.objects.new('AutoSun', light_auto_sun)
scene.collection.objects.link(ob_auto_sun)
ob_auto_sun.rotation_euler = (0.872665, 0.174533, 0.523599)
bpy.context.view_layer.update()
